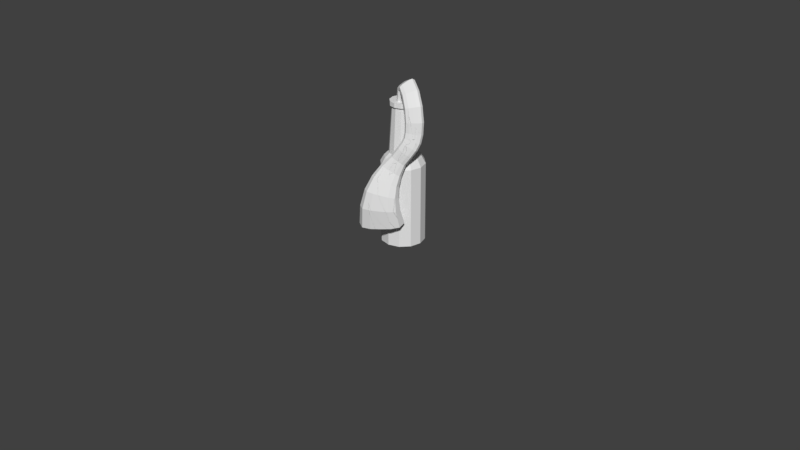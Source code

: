 # Source: Molotov.blend  (saved by Blender 2.82.7; exported with 4.5.12 LTS)
import bpy
from mathutils import Matrix  # noqa: F401  (used for matrix-valued properties, if any)

bpy.ops.wm.read_factory_settings(use_empty=True)
scene = bpy.context.scene
scene.name = 'Scene'

# ---- collections
col_build = bpy.data.collections.new('Build'); scene.collection.children.link(col_build)
col_export = bpy.data.collections.new('Export'); scene.collection.children.link(col_export)

# ---- materials (node trees are filled in below, after node groups)
mat_paper = bpy.data.materials.new('Paper')
mat_greenglass = bpy.data.materials.new('GreenGlass')

# ---- material node trees
mat_paper.use_nodes = True; mat_paper.node_tree.nodes.clear()
_N = mat_paper.node_tree.nodes; _L = mat_paper.node_tree.links
n0 = _N.new('ShaderNodeOutputMaterial'); n0.name = 'Material Output'; n0.location = (300, 300)
n1 = _N.new('ShaderNodeBsdfPrincipled'); n1.name = 'Principled BSDF'; n1.location = (10, 300)
n1.distribution = 'GGX'
n1.subsurface_method = 'BURLEY'
n1.inputs[3].default_value = 1.45
n1.inputs[27].default_value = (0.0, 0.0, 0.0, 1.0)
n1.inputs[28].default_value = 1.0
_L.new(n1.outputs[0], n0.inputs[0])
n0.is_active_output = True
mat_greenglass.use_nodes = True; mat_greenglass.node_tree.nodes.clear()
_N = mat_greenglass.node_tree.nodes; _L = mat_greenglass.node_tree.links
n0 = _N.new('ShaderNodeOutputMaterial'); n0.name = 'Material Output'; n0.location = (300, 300)
n1 = _N.new('ShaderNodeBsdfGlass'); n1.name = 'Glass BSDF'; n1.location = (10, 300)
n1.distribution = 'BECKMANN'
n1.inputs[0].default_value = (0.04817, 0.3588, 0.0234, 1.0)
n1.inputs[1].default_value = 0.5
n1.inputs[2].default_value = 1.45
_L.new(n1.outputs[0], n0.inputs[0])
n0.is_active_output = True

# ---- world
world_world = bpy.data.worlds.new('World'); scene.world = world_world
world_world.color = (0.05088, 0.05088, 0.05088)
world_world.use_sun_shadow = False
world_world.sun_shadow_jitter_overblur = 0.0
world_world.cycles.sampling_method = 'MANUAL'

# ---- meshes
me_bottle = bpy.data.meshes.new('Bottle')
me_bottle.from_pydata([(0.0, 0.125, 0.0125), (0.0, 0.125, 0.4718), (0.0625, 0.1083, 0.0125), (0.0625, 0.1083, 0.4718), (0.1083, 0.0625, 0.0125), (0.1083, 0.0625, 0.4718), (0.125, -5.464e-09, 0.0125), (0.125, -5.464e-09, 0.4718), (0.1083, -0.0625, 0.0125), (0.1083, -0.0625, 0.4718), (0.0625, -0.1083, 0.0125), (0.0625, -0.1083, 0.4718), (1.887e-08, -0.125, 0.0125), (1.887e-08, -0.125, 0.4718), (-0.0625, -0.1083, 0.0125), (-0.0625, -0.1083, 0.4718), (-0.1083, -0.0625, 0.0125), (-0.1083, -0.0625, 0.4718), (-0.125, -5.811e-08, 0.0125), (-0.125, -5.811e-08, 0.4718), (-0.1083, 0.0625, 0.0125), (-0.1083, 0.0625, 0.4718), (-0.0625, 0.1083, 0.0125), (-0.0625, 0.1083, 0.4718), (0.05193, 0.08994, 0.5093), (-8.493e-09, 0.1039, 0.5093), (0.08994, 0.05193, 0.5093), (0.1039, -7.48e-09, 0.5093), (0.08994, -0.05193, 0.5093), (0.05193, -0.08994, 0.5093), (7.189e-09, -0.1039, 0.5093), (-0.05193, -0.08994, 0.5093), (-0.08994, -0.05193, 0.5093), (-0.1039, -5.122e-08, 0.5093), (-0.08994, 0.05193, 0.5093), (-0.05193, 0.08994, 0.5093), (0.03913, 0.06777, 0.5343), (-1.132e-08, 0.07825, 0.5343), (0.06777, 0.03913, 0.5343), (0.07825, -1.038e-08, 0.5343), (0.06777, -0.03913, 0.5343), (0.03913, -0.06777, 0.5343), (4.922e-10, -0.07825, 0.5343), (-0.03913, -0.06777, 0.5343), (-0.06777, -0.03913, 0.5343), (-0.07825, -4.334e-08, 0.5343), (-0.06777, 0.03913, 0.5343), (-0.03913, 0.06777, 0.5343), (0.03082, 0.05338, 0.8042), (-1.275e-07, 0.06164, 0.8042), (0.05338, 0.03082, 0.8042), (0.06164, -1.213e-08, 0.8042), (0.05338, -0.03082, 0.8042), (0.03082, -0.05338, 0.8042), (-1.182e-07, -0.06164, 0.8042), (-0.03082, -0.05338, 0.8042), (-0.05338, -0.03082, 0.8042), (-0.06164, -3.809e-08, 0.8042), (-0.05338, 0.03082, 0.8042), (-0.03082, 0.05338, 0.8042), (0.0366, 0.06339, 0.8042), (-1.277e-07, 0.0732, 0.8042), (0.06339, 0.0366, 0.8042), (0.0732, -1.074e-08, 0.8042), (0.06339, -0.0366, 0.8042), (0.0366, -0.06339, 0.8042), (-1.166e-07, -0.0732, 0.8042), (-0.0366, -0.06339, 0.8042), (-0.06339, -0.0366, 0.8042), (-0.0732, -4.157e-08, 0.8042), (-0.06339, 0.0366, 0.8042), (-0.0366, 0.06339, 0.8042), (0.0366, 0.06339, 0.8292), (-1.335e-07, 0.0732, 0.8292), (0.06339, 0.0366, 0.8292), (0.0732, -1.074e-08, 0.8292), (0.06339, -0.0366, 0.8292), (0.0366, -0.06339, 0.8292), (-1.224e-07, -0.0732, 0.8292), (-0.0366, -0.06339, 0.8292), (-0.06339, -0.0366, 0.8292), (-0.0732, -4.157e-08, 0.8292), (-0.06339, 0.0366, 0.8292), (-0.0366, 0.06339, 0.8292), (-2.346e-10, 0.1081, -1.863e-09), (0.05407, 0.09365, -1.863e-09), (0.09365, 0.05407, -1.863e-09), (0.1081, -7.072e-09, -1.863e-09), (0.09365, -0.05407, -1.863e-09), (0.05407, -0.09365, -1.863e-09), (1.609e-08, -0.1081, -1.863e-09), (-0.05407, -0.09365, -1.863e-09), (-0.09365, -0.05407, -1.863e-09), (-0.1081, -5.262e-08, -1.863e-09), (-0.09365, 0.05407, -1.863e-09), (-0.05407, 0.09365, -1.863e-09), (0.0, 0.125, 0.2476), (0.0, 0.125, 0.3846), (0.0625, 0.1083, 0.3846), (0.0625, 0.1083, 0.2476), (0.1083, 0.0625, 0.3846), (0.1083, 0.0625, 0.2476), (0.125, -5.464e-09, 0.3846), (0.125, -5.464e-09, 0.2476), (0.1083, -0.0625, 0.3846), (0.1083, -0.0625, 0.2476), (0.0625, -0.1083, 0.3846), (0.0625, -0.1083, 0.2476), (1.887e-08, -0.125, 0.3846), (1.887e-08, -0.125, 0.2476), (-0.0625, -0.1083, 0.3846), (-0.0625, -0.1083, 0.2476), (-0.1083, -0.0625, 0.3846), (-0.1083, -0.0625, 0.2476), (-0.125, -5.811e-08, 0.3846), (-0.125, -5.811e-08, 0.2476), (-0.1083, 0.0625, 0.3846), (-0.1083, 0.0625, 0.2476), (-0.0625, 0.1083, 0.3846), (-0.0625, 0.1083, 0.2476)], [], [(97, 1, 3, 98), (98, 3, 5, 100), (100, 5, 7, 102), (102, 7, 9, 104), (104, 9, 11, 106), (106, 11, 13, 108), (108, 13, 15, 110), (110, 15, 17, 112), (112, 17, 19, 114), (114, 19, 21, 116), (19, 17, 32, 33), (116, 21, 23, 118), (118, 23, 1, 97), (6, 8, 88, 87), (24, 25, 37, 36), (17, 15, 31, 32), (15, 13, 30, 31), (13, 11, 29, 30), (11, 9, 28, 29), (9, 7, 27, 28), (1, 23, 35, 25), (3, 1, 25, 24), (7, 5, 26, 27), (23, 21, 34, 35), (5, 3, 24, 26), (21, 19, 33, 34), (47, 46, 58, 59), (32, 31, 43, 44), (29, 28, 40, 41), (25, 35, 47, 37), (26, 24, 36, 38), (33, 32, 44, 45), (30, 29, 41, 42), (27, 26, 38, 39), (34, 33, 45, 46), (31, 30, 42, 43), (28, 27, 39, 40), (35, 34, 46, 47), (52, 51, 63, 64), (36, 37, 49, 48), (44, 43, 55, 56), (41, 40, 52, 53), (37, 47, 59, 49), (38, 36, 48, 50), (45, 44, 56, 57), (42, 41, 53, 54), (39, 38, 50, 51), (46, 45, 57, 58), (43, 42, 54, 55), (40, 39, 51, 52), (65, 64, 76, 77), (59, 58, 70, 71), (48, 49, 61, 60), (56, 55, 67, 68), (53, 52, 64, 65), (49, 59, 71, 61), (50, 48, 60, 62), (57, 56, 68, 69), (54, 53, 65, 66), (51, 50, 62, 63), (58, 57, 69, 70), (55, 54, 66, 67), (72, 73, 83, 82, 81, 80, 79, 78, 77, 76, 75, 74), (61, 71, 83, 73), (62, 60, 72, 74), (69, 68, 80, 81), (66, 65, 77, 78), (63, 62, 74, 75), (70, 69, 81, 82), (67, 66, 78, 79), (64, 63, 75, 76), (71, 70, 82, 83), (60, 61, 73, 72), (68, 67, 79, 80), (84, 85, 86, 87, 88, 89, 90, 91, 92, 93, 94, 95), (22, 0, 84, 95), (0, 2, 85, 84), (4, 6, 87, 86), (20, 22, 95, 94), (2, 4, 86, 85), (18, 20, 94, 93), (16, 18, 93, 92), (14, 16, 92, 91), (12, 14, 91, 90), (10, 12, 90, 89), (8, 10, 89, 88), (22, 119, 96, 0), (119, 118, 97, 96), (20, 117, 119, 22), (117, 116, 118, 119), (18, 115, 117, 20), (115, 114, 116, 117), (16, 113, 115, 18), (113, 112, 114, 115), (14, 111, 113, 16), (111, 110, 112, 113), (12, 109, 111, 14), (109, 108, 110, 111), (10, 107, 109, 12), (107, 106, 108, 109), (8, 105, 107, 10), (105, 104, 106, 107), (6, 103, 105, 8), (103, 102, 104, 105), (4, 101, 103, 6), (101, 100, 102, 103), (2, 99, 101, 4), (99, 98, 100, 101), (0, 96, 99, 2), (96, 97, 98, 99)])
_uv = me_bottle.uv_layers.new(name='UVMap')
_uv.uv.foreach_set('vector', [1.0, 0.8333, 1.0, 1.0, 0.9167, 1.0, 0.9167, 0.8333, 0.9167, 0.8333, 0.9167, 1.0, 0.8333, 1.0, 0.8333, 0.8333, 0.8333, 0.8333, 0.8333, 1.0, 0.75, 1.0, 0.75, 0.8333, 0.75, 0.8333, 0.75, 1.0, 0.6667, 1.0, 0.6667, 0.8333, 0.6667, 0.8333, 0.6667, 1.0, 0.5833, 1.0, 0.5833, 0.8333, 0.5833, 0.8333, 0.5833, 1.0, 0.5, 1.0, 0.5, 0.8333, 0.5, 0.8333, 0.5, 1.0, 0.4167, 1.0, 0.4167, 0.8333, 0.4167, 0.8333, 0.4167, 1.0, 0.3333, 1.0, 0.3333, 0.8333, 0.3333, 0.8333, 0.3333, 1.0, 0.25, 1.0, 0.25, 0.8333, 0.25, 0.8333, 0.25, 1.0, 0.1667, 1.0, 0.1667, 0.8333, 0.25, 1.0, 0.3333, 1.0, 0.3333, 1.0, 0.25, 1.0, 0.1667, 0.8333, 0.1667, 1.0, 0.08333, 1.0, 0.08333, 0.8333, 0.08333, 0.8333, 0.08333, 1.0, 7.451e-08, 1.0, 7.451e-08, 0.8333, 0.75, 0.5, 0.6667, 0.5, 0.6667, 0.5, 0.75, 0.5, 0.9167, 1.0, 1.0, 1.0, 1.0, 1.0, 0.9167, 1.0, 0.3333, 1.0, 0.4167, 1.0, 0.4167, 1.0, 0.3333, 1.0, 0.4167, 1.0, 0.5, 1.0, 0.5, 1.0, 0.4167, 1.0, 0.5, 1.0, 0.5833, 1.0, 0.5833, 1.0, 0.5, 1.0, 0.5833, 1.0, 0.6667, 1.0, 0.6667, 1.0, 0.5833, 1.0, 0.6667, 1.0, 0.75, 1.0, 0.75, 1.0, 0.6667, 1.0, 7.451e-08, 1.0, 0.08333, 1.0, 0.08333, 1.0, 7.451e-08, 1.0, 0.9167, 1.0, 1.0, 1.0, 1.0, 1.0, 0.9167, 1.0, 0.75, 1.0, 0.8333, 1.0, 0.8333, 1.0, 0.75, 1.0, 0.08333, 1.0, 0.1667, 1.0, 0.1667, 1.0, 0.08333, 1.0, 0.8333, 1.0, 0.9167, 1.0, 0.9167, 1.0, 0.8333, 1.0, 0.1667, 1.0, 0.25, 1.0, 0.25, 1.0, 0.1667, 1.0, 0.08333, 1.0, 0.1667, 1.0, 0.1667, 1.0, 0.08333, 1.0, 0.3333, 1.0, 0.4167, 1.0, 0.4167, 1.0, 0.3333, 1.0, 0.5833, 1.0, 0.6667, 1.0, 0.6667, 1.0, 0.5833, 1.0, 7.451e-08, 1.0, 0.08333, 1.0, 0.08333, 1.0, 7.451e-08, 1.0, 0.8333, 1.0, 0.9167, 1.0, 0.9167, 1.0, 0.8333, 1.0, 0.25, 1.0, 0.3333, 1.0, 0.3333, 1.0, 0.25, 1.0, 0.5, 1.0, 0.5833, 1.0, 0.5833, 1.0, 0.5, 1.0, 0.75, 1.0, 0.8333, 1.0, 0.8333, 1.0, 0.75, 1.0, 0.1667, 1.0, 0.25, 1.0, 0.25, 1.0, 0.1667, 1.0, 0.4167, 1.0, 0.5, 1.0, 0.5, 1.0, 0.4167, 1.0, 0.6667, 1.0, 0.75, 1.0, 0.75, 1.0, 0.6667, 1.0, 0.08333, 1.0, 0.1667, 1.0, 0.1667, 1.0, 0.08333, 1.0, 0.6667, 1.0, 0.75, 1.0, 0.75, 1.0, 0.6667, 1.0, 0.9167, 1.0, 1.0, 1.0, 1.0, 1.0, 0.9167, 1.0, 0.3333, 1.0, 0.4167, 1.0, 0.4167, 1.0, 0.3333, 1.0, 0.5833, 1.0, 0.6667, 1.0, 0.6667, 1.0, 0.5833, 1.0, 7.451e-08, 1.0, 0.08333, 1.0, 0.08333, 1.0, 7.451e-08, 1.0, 0.8333, 1.0, 0.9167, 1.0, 0.9167, 1.0, 0.8333, 1.0, 0.25, 1.0, 0.3333, 1.0, 0.3333, 1.0, 0.25, 1.0, 0.5, 1.0, 0.5833, 1.0, 0.5833, 1.0, 0.5, 1.0, 0.75, 1.0, 0.8333, 1.0, 0.8333, 1.0, 0.75, 1.0, 0.1667, 1.0, 0.25, 1.0, 0.25, 1.0, 0.1667, 1.0, 0.4167, 1.0, 0.5, 1.0, 0.5, 1.0, 0.4167, 1.0, 0.6667, 1.0, 0.75, 1.0, 0.75, 1.0, 0.6667, 1.0, 0.5833, 1.0, 0.6667, 1.0, 0.6667, 1.0, 0.5833, 1.0, 0.08333, 1.0, 0.1667, 1.0, 0.1667, 1.0, 0.08333, 1.0, 0.9167, 1.0, 1.0, 1.0, 1.0, 1.0, 0.9167, 1.0, 0.3333, 1.0, 0.4167, 1.0, 0.4167, 1.0, 0.3333, 1.0, 0.5833, 1.0, 0.6667, 1.0, 0.6667, 1.0, 0.5833, 1.0, 7.451e-08, 1.0, 0.08333, 1.0, 0.08333, 1.0, 7.451e-08, 1.0, 0.8333, 1.0, 0.9167, 1.0, 0.9167, 1.0, 0.8333, 1.0, 0.25, 1.0, 0.3333, 1.0, 0.3333, 1.0, 0.25, 1.0, 0.5, 1.0, 0.5833, 1.0, 0.5833, 1.0, 0.5, 1.0, 0.75, 1.0, 0.8333, 1.0, 0.8333, 1.0, 0.75, 1.0, 0.1667, 1.0, 0.25, 1.0, 0.25, 1.0, 0.1667, 1.0, 0.4167, 1.0, 0.5, 1.0, 0.5, 1.0, 0.4167, 1.0, 0.37, 0.4578, 0.25, 0.49, 0.13, 0.4578, 0.04215, 0.37, 0.01, 0.25, 0.04215, 0.13, 0.13, 0.04215, 0.25, 0.01, 0.37, 0.04215, 0.4578, 0.13, 0.49, 0.25, 0.4578, 0.37, 7.451e-08, 1.0, 0.08333, 1.0, 0.08333, 1.0, 7.451e-08, 1.0, 0.8333, 1.0, 0.9167, 1.0, 0.9167, 1.0, 0.8333, 1.0, 0.25, 1.0, 0.3333, 1.0, 0.3333, 1.0, 0.25, 1.0, 0.5, 1.0, 0.5833, 1.0, 0.5833, 1.0, 0.5, 1.0, 0.75, 1.0, 0.8333, 1.0, 0.8333, 1.0, 0.75, 1.0, 0.1667, 1.0, 0.25, 1.0, 0.25, 1.0, 0.1667, 1.0, 0.4167, 1.0, 0.5, 1.0, 0.5, 1.0, 0.4167, 1.0, 0.6667, 1.0, 0.75, 1.0, 0.75, 1.0, 0.6667, 1.0, 0.08333, 1.0, 0.1667, 1.0, 0.1667, 1.0, 0.08333, 1.0, 0.9167, 1.0, 1.0, 1.0, 1.0, 1.0, 0.9167, 1.0, 0.3333, 1.0, 0.4167, 1.0, 0.4167, 1.0, 0.3333, 1.0, 0.75, 0.49, 0.87, 0.4578, 0.9578, 0.37, 0.99, 0.25, 0.9578, 0.13, 0.87, 0.04215, 0.75, 0.01, 0.63, 0.04215, 0.5422, 0.13, 0.51, 0.25, 0.5422, 0.37, 0.63, 0.4578, 0.08333, 0.5, 7.451e-08, 0.5, 7.451e-08, 0.5, 0.08333, 0.5, 1.0, 0.5, 0.9167, 0.5, 0.9167, 0.5, 1.0, 0.5, 0.8333, 0.5, 0.75, 0.5, 0.75, 0.5, 0.8333, 0.5, 0.1667, 0.5, 0.08333, 0.5, 0.08333, 0.5, 0.1667, 0.5, 0.9167, 0.5, 0.8333, 0.5, 0.8333, 0.5, 0.9167, 0.5, 0.25, 0.5, 0.1667, 0.5, 0.1667, 0.5, 0.25, 0.5, 0.3333, 0.5, 0.25, 0.5, 0.25, 0.5, 0.3333, 0.5, 0.4167, 0.5, 0.3333, 0.5, 0.3333, 0.5, 0.4167, 0.5, 0.5, 0.5, 0.4167, 0.5, 0.4167, 0.5, 0.5, 0.5, 0.5833, 0.5, 0.5, 0.5, 0.5, 0.5, 0.5833, 0.5, 0.6667, 0.5, 0.5833, 0.5, 0.5833, 0.5, 0.6667, 0.5, 0.08333, 0.5, 0.08333, 0.6667, 7.451e-08, 0.6667, 7.451e-08, 0.5, 0.08333, 0.6667, 0.08333, 0.8333, 7.451e-08, 0.8333, 7.451e-08, 0.6667, 0.1667, 0.5, 0.1667, 0.6667, 0.08333, 0.6667, 0.08333, 0.5, 0.1667, 0.6667, 0.1667, 0.8333, 0.08333, 0.8333, 0.08333, 0.6667, 0.25, 0.5, 0.25, 0.6667, 0.1667, 0.6667, 0.1667, 0.5, 0.25, 0.6667, 0.25, 0.8333, 0.1667, 0.8333, 0.1667, 0.6667, 0.3333, 0.5, 0.3333, 0.6667, 0.25, 0.6667, 0.25, 0.5, 0.3333, 0.6667, 0.3333, 0.8333, 0.25, 0.8333, 0.25, 0.6667, 0.4167, 0.5, 0.4167, 0.6667, 0.3333, 0.6667, 0.3333, 0.5, 0.4167, 0.6667, 0.4167, 0.8333, 0.3333, 0.8333, 0.3333, 0.6667, 0.5, 0.5, 0.5, 0.6667, 0.4167, 0.6667, 0.4167, 0.5, 0.5, 0.6667, 0.5, 0.8333, 0.4167, 0.8333, 0.4167, 0.6667, 0.5833, 0.5, 0.5833, 0.6667, 0.5, 0.6667, 0.5, 0.5, 0.5833, 0.6667, 0.5833, 0.8333, 0.5, 0.8333, 0.5, 0.6667, 0.6667, 0.5, 0.6667, 0.6667, 0.5833, 0.6667, 0.5833, 0.5, 0.6667, 0.6667, 0.6667, 0.8333, 0.5833, 0.8333, 0.5833, 0.6667, 0.75, 0.5, 0.75, 0.6667, 0.6667, 0.6667, 0.6667, 0.5, 0.75, 0.6667, 0.75, 0.8333, 0.6667, 0.8333, 0.6667, 0.6667, 0.8333, 0.5, 0.8333, 0.6667, 0.75, 0.6667, 0.75, 0.5, 0.8333, 0.6667, 0.8333, 0.8333, 0.75, 0.8333, 0.75, 0.6667, 0.9167, 0.5, 0.9167, 0.6667, 0.8333, 0.6667, 0.8333, 0.5, 0.9167, 0.6667, 0.9167, 0.8333, 0.8333, 0.8333, 0.8333, 0.6667, 1.0, 0.5, 1.0, 0.6667, 0.9167, 0.6667, 0.9167, 0.5, 1.0, 0.6667, 1.0, 0.8333, 0.9167, 0.8333, 0.9167, 0.6667])
me_bottle.use_remesh_fix_poles = True
me_bottle.use_remesh_preserve_attributes = False
me_bottle.use_mirror_vertex_groups = False
me_bottle.update()
me_rag = bpy.data.meshes.new('Rag')
me_rag.from_pydata([(0.02123, -0.2168, 0.1512), (-0.02813, -0.2423, 0.1465), (-0.07649, -0.2552, 0.1458), (-0.1121, -0.2353, 0.155), (-0.1114, -0.1956, 0.1681), (-0.07496, -0.1623, 0.1764), (-0.02683, -0.1346, 0.1819), (0.02253, -0.1091, 0.1867), (0.07088, -0.09611, 0.1873), (0.1065, -0.1161, 0.1781), (0.1058, -0.1558, 0.1651), (0.06936, -0.1891, 0.1568), (-0.01824, -1.631e-09, 0.825), (-0.01777, -0.02035, 0.825), (-0.01325, -0.03804, 0.825), (4.077e-09, -0.0456, 0.825), (0.01325, -0.03804, 0.825), (0.01777, -0.02035, 0.825), (0.01824, 1.631e-09, 0.825), (0.01777, 0.02035, 0.825), (0.01325, 0.03804, 0.825), (-4.077e-09, 0.0456, 0.825), (-0.01325, 0.03804, 0.825), (-0.01777, 0.02035, 0.825), (-0.01824, -1.631e-09, 0.825), (-0.01777, -0.02035, 0.825), (-0.01325, -0.03804, 0.825), (4.077e-09, -0.0456, 0.825), (0.01325, -0.03804, 0.825), (0.01777, -0.02035, 0.825), (0.01824, 1.631e-09, 0.825), (0.01777, 0.02035, 0.825), (0.01325, 0.03804, 0.825), (-4.077e-09, 0.0456, 0.825), (-0.01325, 0.03804, 0.825), (-0.01777, 0.02035, 0.825), (-0.000644, -0.01007, 0.922), (-0.002161, -0.02968, 0.9155), (2.063e-05, -0.04635, 0.9075), (0.01059, -0.0524, 0.8978), (0.02258, -0.04385, 0.8928), (0.02809, -0.02633, 0.8958), (0.0304, -0.006631, 0.9019), (0.03192, 0.01298, 0.9084), (0.02974, 0.02965, 0.9164), (0.01917, 0.03571, 0.9261), (0.007184, 0.02715, 0.931), (0.00167, 0.009633, 0.9281), (0.04693, -0.03695, 0.9467), (0.03732, -0.0524, 0.936), (0.02974, -0.06387, 0.923), (0.02863, -0.06338, 0.9072), (0.03473, -0.05124, 0.8991), (0.04401, -0.03546, 0.9039), (0.0538, -0.01956, 0.9138), (0.0634, -0.004113, 0.9245), (0.07099, 0.007364, 0.9376), (0.0721, 0.006873, 0.9534), (0.066, -0.005267, 0.9615), (0.05671, -0.02105, 0.9566), (0.09847, -0.06606, 0.9106), (0.08266, -0.07841, 0.9029), (0.06761, -0.08598, 0.8935), (0.05761, -0.08051, 0.8821), (0.05926, -0.06558, 0.8762), (0.07145, -0.05105, 0.8797), (0.08696, -0.03798, 0.8869), (0.1028, -0.02563, 0.8946), (0.1178, -0.01805, 0.904), (0.1278, -0.02353, 0.9154), (0.1262, -0.03845, 0.9213), (0.114, -0.05299, 0.9178), (0.1372, -0.08801, 0.8427), (0.1191, -0.09941, 0.8384), (0.1012, -0.1057, 0.8331), (0.08799, -0.09841, 0.8267), (0.08809, -0.08233, 0.8234), (0.1014, -0.06807, 0.8254), (0.1191, -0.05584, 0.8294), (0.1373, -0.04444, 0.8338), (0.1552, -0.03815, 0.839), (0.1684, -0.04544, 0.8454), (0.1683, -0.06151, 0.8487), (0.1549, -0.07578, 0.8467), (0.1533, -0.09726, 0.7633), (0.134, -0.1084, 0.7624), (0.1149, -0.1142, 0.7611), (0.1005, -0.1061, 0.7591), (0.1001, -0.08951, 0.7578), (0.1141, -0.07526, 0.7579), (0.1329, -0.06328, 0.7587), (0.1521, -0.05217, 0.7596), (0.1712, -0.04634, 0.7609), (0.1857, -0.0544, 0.7629), (0.1861, -0.07103, 0.7643), (0.172, -0.08528, 0.7641), (0.1526, -0.1002, 0.702), (0.1335, -0.1109, 0.7043), (0.1145, -0.1163, 0.706), (0.1002, -0.1082, 0.7058), (0.09983, -0.09177, 0.7037), (0.1137, -0.07793, 0.7013), (0.1324, -0.06639, 0.6989), (0.1515, -0.05573, 0.6966), (0.1705, -0.05026, 0.6949), (0.1848, -0.05841, 0.6951), (0.1852, -0.07481, 0.6972), (0.1713, -0.08865, 0.6996), (0.1488, -0.1078, 0.6631), (0.1304, -0.1175, 0.6696), (0.1121, -0.1222, 0.6748), (0.09798, -0.114, 0.6754), (0.09736, -0.0982, 0.6712), (0.1106, -0.08527, 0.6648), (0.1285, -0.07471, 0.6582), (0.1469, -0.06499, 0.6516), (0.1652, -0.06027, 0.6465), (0.1793, -0.06851, 0.6459), (0.18, -0.0843, 0.6501), (0.1667, -0.09722, 0.6565), (0.1382, -0.1191, 0.6312), (0.1213, -0.1274, 0.6418), (0.1044, -0.1309, 0.6506), (0.09108, -0.1221, 0.6533), (0.09015, -0.1068, 0.6481), (0.1022, -0.09505, 0.6384), (0.1186, -0.08589, 0.6278), (0.1355, -0.07759, 0.6172), (0.1524, -0.07412, 0.6084), (0.1657, -0.08294, 0.6056), (0.1666, -0.09825, 0.6108), (0.1546, -0.11, 0.6205), (0.1173, -0.1324, 0.5948), (0.1014, -0.1401, 0.6069), (0.08566, -0.1429, 0.6174), (0.07346, -0.1335, 0.6219), (0.07288, -0.1182, 0.6175), (0.0843, -0.1069, 0.6069), (0.0997, -0.09839, 0.5948), (0.1156, -0.09073, 0.5827), (0.1313, -0.08791, 0.5722), (0.1435, -0.09726, 0.5677), (0.1441, -0.1126, 0.5722), (0.1327, -0.1239, 0.5827), (0.0844, -0.1452, 0.5443), (0.0685, -0.1529, 0.5559), (0.05274, -0.1558, 0.5661), (0.04069, -0.1465, 0.5706), (0.04029, -0.1312, 0.5664), (0.05179, -0.12, 0.5564), (0.06725, -0.1114, 0.5448), (0.08314, -0.1037, 0.5331), (0.0989, -0.1009, 0.5229), (0.111, -0.1101, 0.5184), (0.1114, -0.1254, 0.5226), (0.09985, -0.1367, 0.5327), (0.05614, -0.1689, 0.4868), (0.03404, -0.1798, 0.5003), (0.01193, -0.1843, 0.5115), (-0.005433, -0.1729, 0.5148), (-0.006616, -0.153, 0.508), (0.009157, -0.1378, 0.4956), (0.0306, -0.1258, 0.482), (0.0527, -0.115, 0.4685), (0.0748, -0.1104, 0.4573), (0.09217, -0.1219, 0.454), (0.09335, -0.1418, 0.4608), (0.07758, -0.157, 0.4731), (0.04011, -0.1987, 0.4287), (0.01109, -0.2138, 0.4411), (-0.01791, -0.221, 0.4508), (-0.04063, -0.2079, 0.4517), (-0.04209, -0.1831, 0.4433), (-0.02135, -0.1629, 0.4311), (0.006822, -0.1465, 0.4184), (0.03584, -0.1314, 0.4059), (0.06484, -0.1242, 0.3962), (0.08756, -0.1373, 0.3953), (0.08902, -0.1621, 0.4037), (0.06828, -0.1823, 0.416), (0.0313, -0.2251, 0.3581), (-0.004736, -0.2449, 0.3661), (-0.04045, -0.255, 0.3724), (-0.06773, -0.2394, 0.3731), (-0.06859, -0.2084, 0.3679), (-0.04249, -0.1825, 0.36), (-0.007445, -0.161, 0.3518), (0.02859, -0.1411, 0.3438), (0.0643, -0.1311, 0.3375), (0.09158, -0.1466, 0.3367), (0.09245, -0.1776, 0.342), (0.06634, -0.2036, 0.3498), (0.02629, -0.2354, 0.2671), (-0.01649, -0.259, 0.2687), (-0.05861, -0.2709, 0.2711), (-0.09009, -0.2526, 0.275), (-0.09018, -0.2161, 0.2778), (-0.05883, -0.1854, 0.2776), (-0.01716, -0.16, 0.2762), (0.02563, -0.1364, 0.2746), (0.06774, -0.1245, 0.2722), (0.09922, -0.1428, 0.2683), (0.09931, -0.1793, 0.2655), (0.06797, -0.21, 0.2657), (0.02123, -0.2168, 0.1512), (-0.02813, -0.2423, 0.1465), (-0.07649, -0.2552, 0.1458), (-0.1121, -0.2353, 0.155), (-0.1114, -0.1956, 0.1681), (-0.07496, -0.1623, 0.1764), (-0.02683, -0.1346, 0.1819), (0.02253, -0.1091, 0.1867), (0.07088, -0.09611, 0.1873), (0.1065, -0.1161, 0.1781), (0.1058, -0.1558, 0.1651), (0.06936, -0.1891, 0.1568)], [], [(3, 1, 2), (3, 0, 1), (3, 11, 0), (4, 11, 3), (4, 10, 11), (4, 9, 10), (5, 9, 4), (6, 9, 5), (6, 8, 9), (7, 8, 6), (15, 17, 16), (15, 18, 17), (14, 18, 15), (14, 19, 18), (13, 19, 14), (13, 20, 19), (12, 20, 13), (12, 21, 20), (23, 21, 12), (23, 22, 21), (24, 36, 47, 35), (25, 37, 36, 24), (26, 38, 37, 25), (27, 39, 38, 26), (28, 40, 39, 27), (29, 41, 40, 28), (30, 42, 41, 29), (31, 43, 42, 30), (32, 44, 43, 31), (33, 45, 44, 32), (34, 46, 45, 33), (35, 47, 46, 34), (36, 48, 59, 47), (37, 49, 48, 36), (38, 50, 49, 37), (39, 51, 50, 38), (40, 52, 51, 39), (41, 53, 52, 40), (42, 54, 53, 41), (43, 55, 54, 42), (44, 56, 55, 43), (45, 57, 56, 44), (46, 58, 57, 45), (47, 59, 58, 46), (48, 60, 71, 59), (49, 61, 60, 48), (50, 62, 61, 49), (51, 63, 62, 50), (52, 64, 63, 51), (53, 65, 64, 52), (54, 66, 65, 53), (55, 67, 66, 54), (56, 68, 67, 55), (57, 69, 68, 56), (58, 70, 69, 57), (59, 71, 70, 58), (60, 72, 83, 71), (61, 73, 72, 60), (62, 74, 73, 61), (63, 75, 74, 62), (64, 76, 75, 63), (65, 77, 76, 64), (66, 78, 77, 65), (67, 79, 78, 66), (68, 80, 79, 67), (69, 81, 80, 68), (70, 82, 81, 69), (71, 83, 82, 70), (72, 84, 95, 83), (73, 85, 84, 72), (74, 86, 85, 73), (75, 87, 86, 74), (76, 88, 87, 75), (77, 89, 88, 76), (78, 90, 89, 77), (79, 91, 90, 78), (80, 92, 91, 79), (81, 93, 92, 80), (82, 94, 93, 81), (83, 95, 94, 82), (84, 96, 107, 95), (85, 97, 96, 84), (86, 98, 97, 85), (87, 99, 98, 86), (88, 100, 99, 87), (89, 101, 100, 88), (90, 102, 101, 89), (91, 103, 102, 90), (92, 104, 103, 91), (93, 105, 104, 92), (94, 106, 105, 93), (95, 107, 106, 94), (96, 108, 119, 107), (97, 109, 108, 96), (98, 110, 109, 97), (99, 111, 110, 98), (100, 112, 111, 99), (101, 113, 112, 100), (102, 114, 113, 101), (103, 115, 114, 102), (104, 116, 115, 103), (105, 117, 116, 104), (106, 118, 117, 105), (107, 119, 118, 106), (108, 120, 131, 119), (109, 121, 120, 108), (110, 122, 121, 109), (111, 123, 122, 110), (112, 124, 123, 111), (113, 125, 124, 112), (114, 126, 125, 113), (115, 127, 126, 114), (116, 128, 127, 115), (117, 129, 128, 116), (118, 130, 129, 117), (119, 131, 130, 118), (120, 132, 143, 131), (121, 133, 132, 120), (122, 134, 133, 121), (123, 135, 134, 122), (124, 136, 135, 123), (125, 137, 136, 124), (126, 138, 137, 125), (127, 139, 138, 126), (128, 140, 139, 127), (129, 141, 140, 128), (130, 142, 141, 129), (131, 143, 142, 130), (132, 144, 155, 143), (133, 145, 144, 132), (134, 146, 145, 133), (135, 147, 146, 134), (136, 148, 147, 135), (137, 149, 148, 136), (138, 150, 149, 137), (139, 151, 150, 138), (140, 152, 151, 139), (141, 153, 152, 140), (142, 154, 153, 141), (143, 155, 154, 142), (144, 156, 167, 155), (145, 157, 156, 144), (146, 158, 157, 145), (147, 159, 158, 146), (148, 160, 159, 147), (149, 161, 160, 148), (150, 162, 161, 149), (151, 163, 162, 150), (152, 164, 163, 151), (153, 165, 164, 152), (154, 166, 165, 153), (155, 167, 166, 154), (156, 168, 179, 167), (157, 169, 168, 156), (158, 170, 169, 157), (159, 171, 170, 158), (160, 172, 171, 159), (161, 173, 172, 160), (162, 174, 173, 161), (163, 175, 174, 162), (164, 176, 175, 163), (165, 177, 176, 164), (166, 178, 177, 165), (167, 179, 178, 166), (168, 180, 191, 179), (169, 181, 180, 168), (170, 182, 181, 169), (171, 183, 182, 170), (172, 184, 183, 171), (173, 185, 184, 172), (174, 186, 185, 173), (175, 187, 186, 174), (176, 188, 187, 175), (177, 189, 188, 176), (178, 190, 189, 177), (179, 191, 190, 178), (180, 192, 203, 191), (181, 193, 192, 180), (182, 194, 193, 181), (183, 195, 194, 182), (184, 196, 195, 183), (185, 197, 196, 184), (186, 198, 197, 185), (187, 199, 198, 186), (188, 200, 199, 187), (189, 201, 200, 188), (190, 202, 201, 189), (191, 203, 202, 190), (192, 204, 215, 203), (193, 205, 204, 192), (194, 206, 205, 193), (195, 207, 206, 194), (196, 208, 207, 195), (197, 209, 208, 196), (198, 210, 209, 197), (199, 211, 210, 198), (200, 212, 211, 199), (201, 213, 212, 200), (202, 214, 213, 201), (203, 215, 214, 202)])
_uv = me_rag.uv_layers.new(name='UVMap')
_uv.uv.foreach_set('vector', [0.2727, 0.0, 0.09091, 0.0, 0.1818, 0.0, 0.2727, 0.0, 0.0, 0.0, 0.09091, 0.0, 0.2727, 0.0, 1.0, 0.0, 0.0, 0.0, 0.3636, 0.0, 1.0, 0.0, 0.2727, 0.0, 0.3636, 0.0, 0.9091, 0.0, 1.0, 0.0, 0.3636, 0.0, 0.8182, 0.0, 0.9091, 0.0, 0.4545, 0.0, 0.8182, 0.0, 0.3636, 0.0, 0.5455, 0.0, 0.8182, 0.0, 0.4545, 0.0, 0.5455, 0.0, 0.7273, 0.0, 0.8182, 0.0, 0.6364, 0.0, 0.7273, 0.0, 0.5455, 0.0, 0.2727, 0.0, 0.4545, 0.0, 0.3636, 0.0, 0.2727, 0.0, 0.5455, 0.0, 0.4545, 0.0, 0.1818, 0.0, 0.5455, 0.0, 0.2727, 0.0, 0.1818, 0.0, 0.6364, 0.0, 0.5455, 0.0, 0.09091, 0.0, 0.6364, 0.0, 0.1818, 0.0, 0.09091, 0.0, 0.7273, 0.0, 0.6364, 0.0, 0.0, 0.0, 0.7273, 0.0, 0.09091, 0.0, 0.0, 0.0, 0.8182, 0.0, 0.7273, 0.0, 1.0, 0.0, 0.8182, 0.0, 0.0, 0.0, 1.0, 0.0, 0.9091, 0.0, 0.8182, 0.0, 0.0, 1.0, 0.06667, 1.0, 0.06667, 0.9167, 0.0, 0.9167, 0.0, 0.08333, 0.06667, 0.08333, 0.06667, 0.0, 0.0, 0.0, 0.0, 0.1667, 0.06667, 0.1667, 0.06667, 0.08333, 0.0, 0.08333, 0.0, 0.25, 0.06667, 0.25, 0.06667, 0.1667, 0.0, 0.1667, 0.0, 0.3333, 0.06667, 0.3333, 0.06667, 0.25, 0.0, 0.25, 0.0, 0.4167, 0.06667, 0.4167, 0.06667, 0.3333, 0.0, 0.3333, 0.0, 0.5, 0.06667, 0.5, 0.06667, 0.4167, 0.0, 0.4167, 0.0, 0.5833, 0.06667, 0.5833, 0.06667, 0.5, 0.0, 0.5, 0.0, 0.6667, 0.06667, 0.6667, 0.06667, 0.5833, 0.0, 0.5833, 0.0, 0.75, 0.06667, 0.75, 0.06667, 0.6667, 0.0, 0.6667, 0.0, 0.8333, 0.06667, 0.8333, 0.06667, 0.75, 0.0, 0.75, 0.0, 0.9167, 0.06667, 0.9167, 0.06667, 0.8333, 0.0, 0.8333, 0.06667, 1.0, 0.1333, 1.0, 0.1333, 0.9167, 0.06667, 0.9167, 0.06667, 0.08333, 0.1333, 0.08333, 0.1333, 0.0, 0.06667, 0.0, 0.06667, 0.1667, 0.1333, 0.1667, 0.1333, 0.08333, 0.06667, 0.08333, 0.06667, 0.25, 0.1333, 0.25, 0.1333, 0.1667, 0.06667, 0.1667, 0.06667, 0.3333, 0.1333, 0.3333, 0.1333, 0.25, 0.06667, 0.25, 0.06667, 0.4167, 0.1333, 0.4167, 0.1333, 0.3333, 0.06667, 0.3333, 0.06667, 0.5, 0.1333, 0.5, 0.1333, 0.4167, 0.06667, 0.4167, 0.06667, 0.5833, 0.1333, 0.5833, 0.1333, 0.5, 0.06667, 0.5, 0.06667, 0.6667, 0.1333, 0.6667, 0.1333, 0.5833, 0.06667, 0.5833, 0.06667, 0.75, 0.1333, 0.75, 0.1333, 0.6667, 0.06667, 0.6667, 0.06667, 0.8333, 0.1333, 0.8333, 0.1333, 0.75, 0.06667, 0.75, 0.06667, 0.9167, 0.1333, 0.9167, 0.1333, 0.8333, 0.06667, 0.8333, 0.1333, 1.0, 0.2, 1.0, 0.2, 0.9167, 0.1333, 0.9167, 0.1333, 0.08333, 0.2, 0.08333, 0.2, 0.0, 0.1333, 0.0, 0.1333, 0.1667, 0.2, 0.1667, 0.2, 0.08333, 0.1333, 0.08333, 0.1333, 0.25, 0.2, 0.25, 0.2, 0.1667, 0.1333, 0.1667, 0.1333, 0.3333, 0.2, 0.3333, 0.2, 0.25, 0.1333, 0.25, 0.1333, 0.4167, 0.2, 0.4167, 0.2, 0.3333, 0.1333, 0.3333, 0.1333, 0.5, 0.2, 0.5, 0.2, 0.4167, 0.1333, 0.4167, 0.1333, 0.5833, 0.2, 0.5833, 0.2, 0.5, 0.1333, 0.5, 0.1333, 0.6667, 0.2, 0.6667, 0.2, 0.5833, 0.1333, 0.5833, 0.1333, 0.75, 0.2, 0.75, 0.2, 0.6667, 0.1333, 0.6667, 0.1333, 0.8333, 0.2, 0.8333, 0.2, 0.75, 0.1333, 0.75, 0.1333, 0.9167, 0.2, 0.9167, 0.2, 0.8333, 0.1333, 0.8333, 0.2, 1.0, 0.2667, 1.0, 0.2667, 0.9167, 0.2, 0.9167, 0.2, 0.08333, 0.2667, 0.08333, 0.2667, 0.0, 0.2, 0.0, 0.2, 0.1667, 0.2667, 0.1667, 0.2667, 0.08333, 0.2, 0.08333, 0.2, 0.25, 0.2667, 0.25, 0.2667, 0.1667, 0.2, 0.1667, 0.2, 0.3333, 0.2667, 0.3333, 0.2667, 0.25, 0.2, 0.25, 0.2, 0.4167, 0.2667, 0.4167, 0.2667, 0.3333, 0.2, 0.3333, 0.2, 0.5, 0.2667, 0.5, 0.2667, 0.4167, 0.2, 0.4167, 0.2, 0.5833, 0.2667, 0.5833, 0.2667, 0.5, 0.2, 0.5, 0.2, 0.6667, 0.2667, 0.6667, 0.2667, 0.5833, 0.2, 0.5833, 0.2, 0.75, 0.2667, 0.75, 0.2667, 0.6667, 0.2, 0.6667, 0.2, 0.8333, 0.2667, 0.8333, 0.2667, 0.75, 0.2, 0.75, 0.2, 0.9167, 0.2667, 0.9167, 0.2667, 0.8333, 0.2, 0.8333, 0.2667, 1.0, 0.3333, 1.0, 0.3333, 0.9167, 0.2667, 0.9167, 0.2667, 0.08333, 0.3333, 0.08333, 0.3333, 0.0, 0.2667, 0.0, 0.2667, 0.1667, 0.3333, 0.1667, 0.3333, 0.08333, 0.2667, 0.08333, 0.2667, 0.25, 0.3333, 0.25, 0.3333, 0.1667, 0.2667, 0.1667, 0.2667, 0.3333, 0.3333, 0.3333, 0.3333, 0.25, 0.2667, 0.25, 0.2667, 0.4167, 0.3333, 0.4167, 0.3333, 0.3333, 0.2667, 0.3333, 0.2667, 0.5, 0.3333, 0.5, 0.3333, 0.4167, 0.2667, 0.4167, 0.2667, 0.5833, 0.3333, 0.5833, 0.3333, 0.5, 0.2667, 0.5, 0.2667, 0.6667, 0.3333, 0.6667, 0.3333, 0.5833, 0.2667, 0.5833, 0.2667, 0.75, 0.3333, 0.75, 0.3333, 0.6667, 0.2667, 0.6667, 0.2667, 0.8333, 0.3333, 0.8333, 0.3333, 0.75, 0.2667, 0.75, 0.2667, 0.9167, 0.3333, 0.9167, 0.3333, 0.8333, 0.2667, 0.8333, 0.3333, 1.0, 0.4, 1.0, 0.4, 0.9167, 0.3333, 0.9167, 0.3333, 0.08333, 0.4, 0.08333, 0.4, 0.0, 0.3333, 0.0, 0.3333, 0.1667, 0.4, 0.1667, 0.4, 0.08333, 0.3333, 0.08333, 0.3333, 0.25, 0.4, 0.25, 0.4, 0.1667, 0.3333, 0.1667, 0.3333, 0.3333, 0.4, 0.3333, 0.4, 0.25, 0.3333, 0.25, 0.3333, 0.4167, 0.4, 0.4167, 0.4, 0.3333, 0.3333, 0.3333, 0.3333, 0.5, 0.4, 0.5, 0.4, 0.4167, 0.3333, 0.4167, 0.3333, 0.5833, 0.4, 0.5833, 0.4, 0.5, 0.3333, 0.5, 0.3333, 0.6667, 0.4, 0.6667, 0.4, 0.5833, 0.3333, 0.5833, 0.3333, 0.75, 0.4, 0.75, 0.4, 0.6667, 0.3333, 0.6667, 0.3333, 0.8333, 0.4, 0.8333, 0.4, 0.75, 0.3333, 0.75, 0.3333, 0.9167, 0.4, 0.9167, 0.4, 0.8333, 0.3333, 0.8333, 0.4, 1.0, 0.4667, 1.0, 0.4667, 0.9167, 0.4, 0.9167, 0.4, 0.08333, 0.4667, 0.08333, 0.4667, 0.0, 0.4, 0.0, 0.4, 0.1667, 0.4667, 0.1667, 0.4667, 0.08333, 0.4, 0.08333, 0.4, 0.25, 0.4667, 0.25, 0.4667, 0.1667, 0.4, 0.1667, 0.4, 0.3333, 0.4667, 0.3333, 0.4667, 0.25, 0.4, 0.25, 0.4, 0.4167, 0.4667, 0.4167, 0.4667, 0.3333, 0.4, 0.3333, 0.4, 0.5, 0.4667, 0.5, 0.4667, 0.4167, 0.4, 0.4167, 0.4, 0.5833, 0.4667, 0.5833, 0.4667, 0.5, 0.4, 0.5, 0.4, 0.6667, 0.4667, 0.6667, 0.4667, 0.5833, 0.4, 0.5833, 0.4, 0.75, 0.4667, 0.75, 0.4667, 0.6667, 0.4, 0.6667, 0.4, 0.8333, 0.4667, 0.8333, 0.4667, 0.75, 0.4, 0.75, 0.4, 0.9167, 0.4667, 0.9167, 0.4667, 0.8333, 0.4, 0.8333, 0.4667, 1.0, 0.5333, 1.0, 0.5333, 0.9167, 0.4667, 0.9167, 0.4667, 0.08333, 0.5333, 0.08333, 0.5333, 0.0, 0.4667, 0.0, 0.4667, 0.1667, 0.5333, 0.1667, 0.5333, 0.08333, 0.4667, 0.08333, 0.4667, 0.25, 0.5333, 0.25, 0.5333, 0.1667, 0.4667, 0.1667, 0.4667, 0.3333, 0.5333, 0.3333, 0.5333, 0.25, 0.4667, 0.25, 0.4667, 0.4167, 0.5333, 0.4167, 0.5333, 0.3333, 0.4667, 0.3333, 0.4667, 0.5, 0.5333, 0.5, 0.5333, 0.4167, 0.4667, 0.4167, 0.4667, 0.5833, 0.5333, 0.5833, 0.5333, 0.5, 0.4667, 0.5, 0.4667, 0.6667, 0.5333, 0.6667, 0.5333, 0.5833, 0.4667, 0.5833, 0.4667, 0.75, 0.5333, 0.75, 0.5333, 0.6667, 0.4667, 0.6667, 0.4667, 0.8333, 0.5333, 0.8333, 0.5333, 0.75, 0.4667, 0.75, 0.4667, 0.9167, 0.5333, 0.9167, 0.5333, 0.8333, 0.4667, 0.8333, 0.5333, 1.0, 0.6, 1.0, 0.6, 0.9167, 0.5333, 0.9167, 0.5333, 0.08333, 0.6, 0.08333, 0.6, 0.0, 0.5333, 0.0, 0.5333, 0.1667, 0.6, 0.1667, 0.6, 0.08333, 0.5333, 0.08333, 0.5333, 0.25, 0.6, 0.25, 0.6, 0.1667, 0.5333, 0.1667, 0.5333, 0.3333, 0.6, 0.3333, 0.6, 0.25, 0.5333, 0.25, 0.5333, 0.4167, 0.6, 0.4167, 0.6, 0.3333, 0.5333, 0.3333, 0.5333, 0.5, 0.6, 0.5, 0.6, 0.4167, 0.5333, 0.4167, 0.5333, 0.5833, 0.6, 0.5833, 0.6, 0.5, 0.5333, 0.5, 0.5333, 0.6667, 0.6, 0.6667, 0.6, 0.5833, 0.5333, 0.5833, 0.5333, 0.75, 0.6, 0.75, 0.6, 0.6667, 0.5333, 0.6667, 0.5333, 0.8333, 0.6, 0.8333, 0.6, 0.75, 0.5333, 0.75, 0.5333, 0.9167, 0.6, 0.9167, 0.6, 0.8333, 0.5333, 0.8333, 0.6, 1.0, 0.6667, 1.0, 0.6667, 0.9167, 0.6, 0.9167, 0.6, 0.08333, 0.6667, 0.08333, 0.6667, 0.0, 0.6, 0.0, 0.6, 0.1667, 0.6667, 0.1667, 0.6667, 0.08333, 0.6, 0.08333, 0.6, 0.25, 0.6667, 0.25, 0.6667, 0.1667, 0.6, 0.1667, 0.6, 0.3333, 0.6667, 0.3333, 0.6667, 0.25, 0.6, 0.25, 0.6, 0.4167, 0.6667, 0.4167, 0.6667, 0.3333, 0.6, 0.3333, 0.6, 0.5, 0.6667, 0.5, 0.6667, 0.4167, 0.6, 0.4167, 0.6, 0.5833, 0.6667, 0.5833, 0.6667, 0.5, 0.6, 0.5, 0.6, 0.6667, 0.6667, 0.6667, 0.6667, 0.5833, 0.6, 0.5833, 0.6, 0.75, 0.6667, 0.75, 0.6667, 0.6667, 0.6, 0.6667, 0.6, 0.8333, 0.6667, 0.8333, 0.6667, 0.75, 0.6, 0.75, 0.6, 0.9167, 0.6667, 0.9167, 0.6667, 0.8333, 0.6, 0.8333, 0.6667, 1.0, 0.7333, 1.0, 0.7333, 0.9167, 0.6667, 0.9167, 0.6667, 0.08333, 0.7333, 0.08333, 0.7333, 0.0, 0.6667, 0.0, 0.6667, 0.1667, 0.7333, 0.1667, 0.7333, 0.08333, 0.6667, 0.08333, 0.6667, 0.25, 0.7333, 0.25, 0.7333, 0.1667, 0.6667, 0.1667, 0.6667, 0.3333, 0.7333, 0.3333, 0.7333, 0.25, 0.6667, 0.25, 0.6667, 0.4167, 0.7333, 0.4167, 0.7333, 0.3333, 0.6667, 0.3333, 0.6667, 0.5, 0.7333, 0.5, 0.7333, 0.4167, 0.6667, 0.4167, 0.6667, 0.5833, 0.7333, 0.5833, 0.7333, 0.5, 0.6667, 0.5, 0.6667, 0.6667, 0.7333, 0.6667, 0.7333, 0.5833, 0.6667, 0.5833, 0.6667, 0.75, 0.7333, 0.75, 0.7333, 0.6667, 0.6667, 0.6667, 0.6667, 0.8333, 0.7333, 0.8333, 0.7333, 0.75, 0.6667, 0.75, 0.6667, 0.9167, 0.7333, 0.9167, 0.7333, 0.8333, 0.6667, 0.8333, 0.7333, 1.0, 0.8, 1.0, 0.8, 0.9167, 0.7333, 0.9167, 0.7333, 0.08333, 0.8, 0.08333, 0.8, 0.0, 0.7333, 0.0, 0.7333, 0.1667, 0.8, 0.1667, 0.8, 0.08333, 0.7333, 0.08333, 0.7333, 0.25, 0.8, 0.25, 0.8, 0.1667, 0.7333, 0.1667, 0.7333, 0.3333, 0.8, 0.3333, 0.8, 0.25, 0.7333, 0.25, 0.7333, 0.4167, 0.8, 0.4167, 0.8, 0.3333, 0.7333, 0.3333, 0.7333, 0.5, 0.8, 0.5, 0.8, 0.4167, 0.7333, 0.4167, 0.7333, 0.5833, 0.8, 0.5833, 0.8, 0.5, 0.7333, 0.5, 0.7333, 0.6667, 0.8, 0.6667, 0.8, 0.5833, 0.7333, 0.5833, 0.7333, 0.75, 0.8, 0.75, 0.8, 0.6667, 0.7333, 0.6667, 0.7333, 0.8333, 0.8, 0.8333, 0.8, 0.75, 0.7333, 0.75, 0.7333, 0.9167, 0.8, 0.9167, 0.8, 0.8333, 0.7333, 0.8333, 0.8, 1.0, 0.8667, 1.0, 0.8667, 0.9167, 0.8, 0.9167, 0.8, 0.08333, 0.8667, 0.08333, 0.8667, 0.0, 0.8, 0.0, 0.8, 0.1667, 0.8667, 0.1667, 0.8667, 0.08333, 0.8, 0.08333, 0.8, 0.25, 0.8667, 0.25, 0.8667, 0.1667, 0.8, 0.1667, 0.8, 0.3333, 0.8667, 0.3333, 0.8667, 0.25, 0.8, 0.25, 0.8, 0.4167, 0.8667, 0.4167, 0.8667, 0.3333, 0.8, 0.3333, 0.8, 0.5, 0.8667, 0.5, 0.8667, 0.4167, 0.8, 0.4167, 0.8, 0.5833, 0.8667, 0.5833, 0.8667, 0.5, 0.8, 0.5, 0.8, 0.6667, 0.8667, 0.6667, 0.8667, 0.5833, 0.8, 0.5833, 0.8, 0.75, 0.8667, 0.75, 0.8667, 0.6667, 0.8, 0.6667, 0.8, 0.8333, 0.8667, 0.8333, 0.8667, 0.75, 0.8, 0.75, 0.8, 0.9167, 0.8667, 0.9167, 0.8667, 0.8333, 0.8, 0.8333, 0.8667, 1.0, 0.9333, 1.0, 0.9333, 0.9167, 0.8667, 0.9167, 0.8667, 0.08333, 0.9333, 0.08333, 0.9333, 0.0, 0.8667, 0.0, 0.8667, 0.1667, 0.9333, 0.1667, 0.9333, 0.08333, 0.8667, 0.08333, 0.8667, 0.25, 0.9333, 0.25, 0.9333, 0.1667, 0.8667, 0.1667, 0.8667, 0.3333, 0.9333, 0.3333, 0.9333, 0.25, 0.8667, 0.25, 0.8667, 0.4167, 0.9333, 0.4167, 0.9333, 0.3333, 0.8667, 0.3333, 0.8667, 0.5, 0.9333, 0.5, 0.9333, 0.4167, 0.8667, 0.4167, 0.8667, 0.5833, 0.9333, 0.5833, 0.9333, 0.5, 0.8667, 0.5, 0.8667, 0.6667, 0.9333, 0.6667, 0.9333, 0.5833, 0.8667, 0.5833, 0.8667, 0.75, 0.9333, 0.75, 0.9333, 0.6667, 0.8667, 0.6667, 0.8667, 0.8333, 0.9333, 0.8333, 0.9333, 0.75, 0.8667, 0.75, 0.8667, 0.9167, 0.9333, 0.9167, 0.9333, 0.8333, 0.8667, 0.8333, 0.9333, 1.0, 1.0, 1.0, 1.0, 0.9167, 0.9333, 0.9167, 0.9333, 0.08333, 1.0, 0.08333, 1.0, 0.0, 0.9333, 0.0, 0.9333, 0.1667, 1.0, 0.1667, 1.0, 0.08333, 0.9333, 0.08333, 0.9333, 0.25, 1.0, 0.25, 1.0, 0.1667, 0.9333, 0.1667, 0.9333, 0.3333, 1.0, 0.3333, 1.0, 0.25, 0.9333, 0.25, 0.9333, 0.4167, 1.0, 0.4167, 1.0, 0.3333, 0.9333, 0.3333, 0.9333, 0.5, 1.0, 0.5, 1.0, 0.4167, 0.9333, 0.4167, 0.9333, 0.5833, 1.0, 0.5833, 1.0, 0.5, 0.9333, 0.5, 0.9333, 0.6667, 1.0, 0.6667, 1.0, 0.5833, 0.9333, 0.5833, 0.9333, 0.75, 1.0, 0.75, 1.0, 0.6667, 0.9333, 0.6667, 0.9333, 0.8333, 1.0, 0.8333, 1.0, 0.75, 0.9333, 0.75, 0.9333, 0.9167, 1.0, 0.9167, 1.0, 0.8333, 0.9333, 0.8333])
me_rag.use_remesh_fix_poles = True
me_rag.use_remesh_preserve_attributes = False
me_rag.use_mirror_vertex_groups = False
me_rag.update()
me_mesh = bpy.data.meshes.new('Mesh')
me_mesh.from_pydata([(0.005609, 0.03996, 0.05726), (-0.007432, 0.0387, 0.06401), (-0.02021, 0.03852, 0.06743), (-0.0296, 0.04095, 0.06216), (-0.02943, 0.0444, 0.05166), (-0.0198, 0.04659, 0.04286), (-0.007089, 0.04805, 0.03556), (0.005952, 0.04931, 0.02881), (0.01873, 0.04949, 0.02539), (0.02812, 0.04706, 0.03066), (0.02795, 0.04361, 0.04116), (0.01832, 0.04142, 0.04996), (-0.004819, 0.2179, 6.293e-10), (-0.004695, 0.2179, 0.005375), (-0.003501, 0.2179, 0.01005), (1.077e-09, 0.2179, 0.01205), (0.003501, 0.2179, 0.01005), (0.004695, 0.2179, 0.005375), (0.004819, 0.2179, -1.905e-08), (0.004695, 0.2179, -0.005375), (0.003501, 0.2179, -0.01005), (-1.077e-09, 0.2179, -0.01205), (-0.003501, 0.2179, -0.01005), (-0.004695, 0.2179, -0.005375), (-0.004819, 0.2179, 6.293e-10), (-0.004695, 0.2179, 0.005375), (-0.003501, 0.2179, 0.01005), (1.077e-09, 0.2179, 0.01205), (0.003501, 0.2179, 0.01005), (0.004695, 0.2179, 0.005375), (0.004819, 0.2179, -1.905e-08), (0.004695, 0.2179, -0.005375), (0.003501, 0.2179, -0.01005), (-1.077e-09, 0.2179, -0.01205), (-0.003501, 0.2179, -0.01005), (-0.004695, 0.2179, -0.005375), (-0.0001701, 0.2436, 0.002659), (-0.000571, 0.2418, 0.00784), (5.449e-06, 0.2397, 0.01224), (0.002797, 0.2372, 0.01384), (0.005964, 0.2359, 0.01158), (0.007421, 0.2367, 0.006956), (0.008032, 0.2383, 0.001752), (0.008433, 0.24, -0.003429), (0.007856, 0.2421, -0.007832), (0.005065, 0.2446, -0.009433), (0.001898, 0.246, -0.007173), (0.0004411, 0.2452, -0.002545), (0.0124, 0.2501, 0.009761), (0.009859, 0.2473, 0.01384), (0.007856, 0.2438, 0.01687), (0.007563, 0.2397, 0.01674), (0.009174, 0.2375, 0.01354), (0.01163, 0.2388, 0.009367), (0.01421, 0.2414, 0.005168), (0.01675, 0.2442, 0.001087), (0.01875, 0.2477, -0.001945), (0.01905, 0.2519, -0.001816), (0.01743, 0.254, 0.001391), (0.01498, 0.2527, 0.005562), (0.02601, 0.2406, 0.01745), (0.02184, 0.2385, 0.02071), (0.01786, 0.236, 0.02271), (0.01522, 0.233, 0.02127), (0.01565, 0.2315, 0.01733), (0.01888, 0.2324, 0.01349), (0.02297, 0.2343, 0.01003), (0.02715, 0.2363, 0.00677), (0.03112, 0.2388, 0.004769), (0.03376, 0.2418, 0.006215), (0.03333, 0.2434, 0.01016), (0.03011, 0.2424, 0.014), (0.03626, 0.2226, 0.02325), (0.03146, 0.2215, 0.02626), (0.02674, 0.2201, 0.02792), (0.02325, 0.2184, 0.026), (0.02327, 0.2175, 0.02175), (0.0268, 0.2181, 0.01798), (0.03148, 0.2191, 0.01475), (0.03628, 0.2203, 0.01174), (0.04099, 0.2216, 0.01008), (0.04449, 0.2233, 0.012), (0.04446, 0.2242, 0.01625), (0.04093, 0.2237, 0.02002), (0.0405, 0.2017, 0.02569), (0.0354, 0.2014, 0.02863), (0.03036, 0.2011, 0.03017), (0.02654, 0.2005, 0.02804), (0.02644, 0.2002, 0.02365), (0.03014, 0.2002, 0.01988), (0.0351, 0.2004, 0.01672), (0.04019, 0.2007, 0.01378), (0.04523, 0.201, 0.01224), (0.04906, 0.2015, 0.01437), (0.04915, 0.2019, 0.01876), (0.04545, 0.2019, 0.02253), (0.04032, 0.1855, 0.02647), (0.03526, 0.1861, 0.02928), (0.03026, 0.1865, 0.03073), (0.02646, 0.1864, 0.02858), (0.02637, 0.1859, 0.02424), (0.03005, 0.1853, 0.02059), (0.03497, 0.1846, 0.01754), (0.04003, 0.184, 0.01472), (0.04503, 0.1836, 0.01328), (0.04883, 0.1836, 0.01543), (0.04892, 0.1842, 0.01976), (0.04524, 0.1848, 0.02342), (0.03931, 0.1752, 0.02847), (0.03445, 0.1769, 0.03104), (0.02961, 0.1783, 0.03229), (0.02588, 0.1784, 0.03011), (0.02572, 0.1773, 0.02594), (0.02923, 0.1756, 0.02253), (0.03395, 0.1739, 0.01974), (0.03882, 0.1721, 0.01717), (0.04365, 0.1708, 0.01592), (0.04738, 0.1706, 0.0181), (0.04754, 0.1717, 0.02227), (0.04404, 0.1734, 0.02568), (0.0365, 0.1667, 0.03146), (0.03204, 0.1695, 0.03366), (0.02758, 0.1719, 0.03457), (0.02406, 0.1726, 0.03224), (0.02382, 0.1712, 0.0282), (0.027, 0.1687, 0.02511), (0.03133, 0.1658, 0.02269), (0.03579, 0.163, 0.0205), (0.04026, 0.1607, 0.01958), (0.04377, 0.16, 0.02191), (0.04402, 0.1614, 0.02595), (0.04083, 0.1639, 0.02905), (0.03098, 0.1571, 0.03498), (0.0268, 0.1603, 0.037), (0.02263, 0.1631, 0.03775), (0.01941, 0.1643, 0.03528), (0.01925, 0.1631, 0.03122), (0.02227, 0.1603, 0.02824), (0.02634, 0.1571, 0.02599), (0.03053, 0.1539, 0.02397), (0.0347, 0.1512, 0.02322), (0.03792, 0.15, 0.02569), (0.03807, 0.1511, 0.02975), (0.03505, 0.1539, 0.03273), (0.0223, 0.1438, 0.03836), (0.0181, 0.1469, 0.04039), (0.01393, 0.1496, 0.04115), (0.01075, 0.1507, 0.0387), (0.01064, 0.1496, 0.03466), (0.01368, 0.147, 0.03169), (0.01777, 0.1439, 0.02943), (0.02196, 0.1408, 0.0274), (0.02613, 0.1381, 0.02665), (0.02931, 0.137, 0.02909), (0.02942, 0.1381, 0.03313), (0.02638, 0.1407, 0.0361), (0.01483, 0.1286, 0.04463), (0.008991, 0.1322, 0.04749), (0.003153, 0.1351, 0.0487), (-0.001435, 0.136, 0.04568), (-0.001748, 0.1342, 0.04043), (0.002419, 0.1309, 0.0364), (0.008084, 0.1273, 0.03324), (0.01392, 0.1238, 0.03038), (0.01976, 0.1208, 0.02918), (0.02435, 0.1199, 0.03219), (0.02466, 0.1217, 0.03745), (0.02049, 0.125, 0.04148), (0.0106, 0.1132, 0.05249), (0.002929, 0.1165, 0.05648), (-0.004732, 0.1191, 0.05839), (-0.01073, 0.1193, 0.05493), (-0.01112, 0.1171, 0.04838), (-0.005639, 0.1139, 0.04305), (0.001802, 0.1105, 0.03871), (0.009469, 0.1072, 0.03472), (0.01713, 0.1047, 0.03281), (0.02313, 0.1044, 0.03627), (0.02352, 0.1067, 0.04282), (0.01804, 0.1099, 0.04815), (0.008268, 0.09459, 0.05946), (-0.001251, 0.09671, 0.06471), (-0.01069, 0.09838, 0.06736), (-0.01789, 0.09858, 0.06324), (-0.01812, 0.09718, 0.05506), (-0.01122, 0.09511, 0.04821), (-0.001967, 0.09295, 0.04252), (0.007553, 0.09082, 0.03728), (0.01699, 0.08916, 0.03462), (0.02419, 0.08896, 0.03874), (0.02442, 0.09035, 0.04692), (0.01753, 0.09242, 0.05378), (0.006946, 0.07055, 0.0622), (-0.004357, 0.07098, 0.06841), (-0.01548, 0.07162, 0.07157), (-0.0238, 0.07265, 0.06673), (-0.02382, 0.07338, 0.05708), (-0.01554, 0.07333, 0.04898), (-0.004534, 0.07297, 0.04226), (0.00677, 0.07254, 0.03604), (0.0179, 0.0719, 0.03288), (0.02621, 0.07087, 0.03772), (0.02624, 0.07014, 0.04737), (0.01796, 0.07019, 0.05547), (0.005609, 0.03996, 0.05726), (-0.007432, 0.0387, 0.06401), (-0.02021, 0.03852, 0.06743), (-0.0296, 0.04095, 0.06216), (-0.02943, 0.0444, 0.05166), (-0.0198, 0.04659, 0.04286), (-0.007089, 0.04805, 0.03556), (0.005952, 0.04931, 0.02881), (0.01873, 0.04949, 0.02539), (0.02812, 0.04706, 0.03066), (0.02795, 0.04361, 0.04116), (0.01832, 0.04142, 0.04996), (6.599e-18, 0.003302, -0.03302), (-2.034e-17, 0.1246, -0.03302), (0.01651, 0.003302, -0.0286), (0.01651, 0.1246, -0.0286), (0.0286, 0.003302, -0.01651), (0.0286, 0.1246, -0.01651), (0.03302, 0.003302, 1.249e-09), (0.03302, 0.1246, -1.055e-09), (0.0286, 0.003302, 0.01651), (0.0286, 0.1246, 0.01651), (0.01651, 0.003302, 0.0286), (0.01651, 0.1246, 0.0286), (4.986e-09, 0.003302, 0.03302), (4.986e-09, 0.1246, 0.03302), (-0.01651, 0.003302, 0.0286), (-0.01651, 0.1246, 0.0286), (-0.0286, 0.003302, 0.01651), (-0.0286, 0.1246, 0.01651), (-0.03302, 0.003302, 1.509e-08), (-0.03302, 0.1246, 8.786e-09), (-0.0286, 0.003302, -0.01651), (-0.0286, 0.1246, -0.01651), (-0.01651, 0.003302, -0.0286), (-0.01651, 0.1246, -0.0286), (0.01372, 0.1345, -0.02376), (-2.244e-09, 0.1345, -0.02744), (0.02376, 0.1345, -0.01372), (0.02744, 0.1345, -1.921e-09), (0.02376, 0.1345, 0.01372), (0.01372, 0.1345, 0.02376), (1.899e-09, 0.1345, 0.02744), (-0.01372, 0.1345, 0.02376), (-0.02376, 0.1345, 0.01372), (-0.02744, 0.1345, 7.92e-09), (-0.02376, 0.1345, -0.01372), (-0.01372, 0.1345, -0.02376), (0.01034, 0.1412, -0.0179), (-2.991e-09, 0.1412, -0.02067), (0.0179, 0.1412, -0.01034), (0.02067, 0.1412, -2.499e-09), (0.0179, 0.1412, 0.01034), (0.01034, 0.1412, 0.0179), (1.3e-10, 0.1412, 0.02067), (-0.01034, 0.1412, 0.0179), (-0.0179, 0.1412, 0.01034), (-0.02067, 0.1412, 7.343e-09), (-0.0179, 0.1412, -0.01034), (-0.01034, 0.1412, -0.0179), (0.008142, 0.2124, -0.0141), (-3.367e-08, 0.2124, -0.01628), (0.0141, 0.2124, -0.008142), (0.01628, 0.2124, 1.11e-09), (0.0141, 0.2124, 0.008142), (0.008142, 0.2124, 0.0141), (-3.121e-08, 0.2124, 0.01628), (-0.008142, 0.2124, 0.0141), (-0.0141, 0.2124, 0.008142), (-0.01628, 0.2124, 1.11e-09), (-0.0141, 0.2124, -0.008142), (-0.008142, 0.2124, -0.0141), (0.009668, 0.2124, -0.01675), (-3.373e-08, 0.2124, -0.01934), (0.01675, 0.2124, -0.009668), (0.01934, 0.2124, 1.11e-09), (0.01675, 0.2124, 0.009668), (0.009668, 0.2124, 0.01675), (-3.081e-08, 0.2124, 0.01934), (-0.009668, 0.2124, 0.01675), (-0.01675, 0.2124, 0.009668), (-0.01934, 0.2124, 1.11e-09), (-0.01675, 0.2124, -0.009668), (-0.009669, 0.2124, -0.01675), (0.009668, 0.219, -0.01675), (-3.526e-08, 0.219, -0.01934), (0.01675, 0.219, -0.009668), (0.01934, 0.219, 5.33e-10), (0.01675, 0.219, 0.009668), (0.009668, 0.219, 0.01675), (-3.234e-08, 0.219, 0.01934), (-0.009668, 0.219, 0.01675), (-0.01675, 0.219, 0.009668), (-0.01934, 0.219, 5.33e-10), (-0.01675, 0.219, -0.009668), (-0.009669, 0.219, -0.01675), (-6.199e-11, -2.497e-09, -0.02857), (0.01428, -2.163e-09, -0.02474), (0.02474, -1.249e-09, -0.01428), (0.02857, -4.921e-10, 1.868e-09), (0.02474, 1.856e-11, 0.01428), (0.01428, -2.975e-10, 0.02474), (4.252e-09, 3.712e-11, 0.02857), (-0.01428, -2.975e-10, 0.02474), (-0.02474, 1.856e-11, 0.01428), (-0.02857, -4.921e-10, 1.39e-08), (-0.02474, -1.249e-09, -0.01428), (-0.01428, -2.163e-09, -0.02474), (-7.194e-18, 0.06542, -0.03302), (-1.523e-17, 0.1016, -0.03302), (0.01651, 0.1016, -0.0286), (0.01651, 0.06542, -0.0286), (0.0286, 0.1016, -0.01651), (0.0286, 0.06542, -0.01651), (0.03302, 0.1016, 9.599e-10), (0.03302, 0.06542, -7.988e-10), (0.0286, 0.1016, 0.01651), (0.0286, 0.06542, 0.01651), (0.01651, 0.1016, 0.0286), (0.01651, 0.06542, 0.0286), (4.986e-09, 0.1016, 0.03302), (4.986e-09, 0.06542, 0.03302), (-0.01651, 0.1016, 0.0286), (-0.01651, 0.06542, 0.0286), (-0.0286, 0.1016, 0.01651), (-0.0286, 0.06542, 0.01651), (-0.03302, 0.1016, 1.08e-08), (-0.03302, 0.06542, 1.396e-08), (-0.0286, 0.1016, -0.01651), (-0.0286, 0.06542, -0.01651), (-0.01651, 0.1016, -0.0286), (-0.01651, 0.06542, -0.0286)], [], [(3, 1, 2), (3, 0, 1), (3, 11, 0), (4, 11, 3), (4, 10, 11), (4, 9, 10), (5, 9, 4), (6, 9, 5), (6, 8, 9), (7, 8, 6), (15, 17, 16), (15, 18, 17), (14, 18, 15), (14, 19, 18), (13, 19, 14), (13, 20, 19), (12, 20, 13), (12, 21, 20), (23, 21, 12), (23, 22, 21), (24, 36, 47, 35), (25, 37, 36, 24), (26, 38, 37, 25), (27, 39, 38, 26), (28, 40, 39, 27), (29, 41, 40, 28), (30, 42, 41, 29), (31, 43, 42, 30), (32, 44, 43, 31), (33, 45, 44, 32), (34, 46, 45, 33), (35, 47, 46, 34), (36, 48, 59, 47), (37, 49, 48, 36), (38, 50, 49, 37), (39, 51, 50, 38), (40, 52, 51, 39), (41, 53, 52, 40), (42, 54, 53, 41), (43, 55, 54, 42), (44, 56, 55, 43), (45, 57, 56, 44), (46, 58, 57, 45), (47, 59, 58, 46), (48, 60, 71, 59), (49, 61, 60, 48), (50, 62, 61, 49), (51, 63, 62, 50), (52, 64, 63, 51), (53, 65, 64, 52), (54, 66, 65, 53), (55, 67, 66, 54), (56, 68, 67, 55), (57, 69, 68, 56), (58, 70, 69, 57), (59, 71, 70, 58), (60, 72, 83, 71), (61, 73, 72, 60), (62, 74, 73, 61), (63, 75, 74, 62), (64, 76, 75, 63), (65, 77, 76, 64), (66, 78, 77, 65), (67, 79, 78, 66), (68, 80, 79, 67), (69, 81, 80, 68), (70, 82, 81, 69), (71, 83, 82, 70), (72, 84, 95, 83), (73, 85, 84, 72), (74, 86, 85, 73), (75, 87, 86, 74), (76, 88, 87, 75), (77, 89, 88, 76), (78, 90, 89, 77), (79, 91, 90, 78), (80, 92, 91, 79), (81, 93, 92, 80), (82, 94, 93, 81), (83, 95, 94, 82), (84, 96, 107, 95), (85, 97, 96, 84), (86, 98, 97, 85), (87, 99, 98, 86), (88, 100, 99, 87), (89, 101, 100, 88), (90, 102, 101, 89), (91, 103, 102, 90), (92, 104, 103, 91), (93, 105, 104, 92), (94, 106, 105, 93), (95, 107, 106, 94), (96, 108, 119, 107), (97, 109, 108, 96), (98, 110, 109, 97), (99, 111, 110, 98), (100, 112, 111, 99), (101, 113, 112, 100), (102, 114, 113, 101), (103, 115, 114, 102), (104, 116, 115, 103), (105, 117, 116, 104), (106, 118, 117, 105), (107, 119, 118, 106), (108, 120, 131, 119), (109, 121, 120, 108), (110, 122, 121, 109), (111, 123, 122, 110), (112, 124, 123, 111), (113, 125, 124, 112), (114, 126, 125, 113), (115, 127, 126, 114), (116, 128, 127, 115), (117, 129, 128, 116), (118, 130, 129, 117), (119, 131, 130, 118), (120, 132, 143, 131), (121, 133, 132, 120), (122, 134, 133, 121), (123, 135, 134, 122), (124, 136, 135, 123), (125, 137, 136, 124), (126, 138, 137, 125), (127, 139, 138, 126), (128, 140, 139, 127), (129, 141, 140, 128), (130, 142, 141, 129), (131, 143, 142, 130), (132, 144, 155, 143), (133, 145, 144, 132), (134, 146, 145, 133), (135, 147, 146, 134), (136, 148, 147, 135), (137, 149, 148, 136), (138, 150, 149, 137), (139, 151, 150, 138), (140, 152, 151, 139), (141, 153, 152, 140), (142, 154, 153, 141), (143, 155, 154, 142), (144, 156, 167, 155), (145, 157, 156, 144), (146, 158, 157, 145), (147, 159, 158, 146), (148, 160, 159, 147), (149, 161, 160, 148), (150, 162, 161, 149), (151, 163, 162, 150), (152, 164, 163, 151), (153, 165, 164, 152), (154, 166, 165, 153), (155, 167, 166, 154), (156, 168, 179, 167), (157, 169, 168, 156), (158, 170, 169, 157), (159, 171, 170, 158), (160, 172, 171, 159), (161, 173, 172, 160), (162, 174, 173, 161), (163, 175, 174, 162), (164, 176, 175, 163), (165, 177, 176, 164), (166, 178, 177, 165), (167, 179, 178, 166), (168, 180, 191, 179), (169, 181, 180, 168), (170, 182, 181, 169), (171, 183, 182, 170), (172, 184, 183, 171), (173, 185, 184, 172), (174, 186, 185, 173), (175, 187, 186, 174), (176, 188, 187, 175), (177, 189, 188, 176), (178, 190, 189, 177), (179, 191, 190, 178), (180, 192, 203, 191), (181, 193, 192, 180), (182, 194, 193, 181), (183, 195, 194, 182), (184, 196, 195, 183), (185, 197, 196, 184), (186, 198, 197, 185), (187, 199, 198, 186), (188, 200, 199, 187), (189, 201, 200, 188), (190, 202, 201, 189), (191, 203, 202, 190), (192, 204, 215, 203), (193, 205, 204, 192), (194, 206, 205, 193), (195, 207, 206, 194), (196, 208, 207, 195), (197, 209, 208, 196), (198, 210, 209, 197), (199, 211, 210, 198), (200, 212, 211, 199), (201, 213, 212, 200), (202, 214, 213, 201), (203, 215, 214, 202), (313, 217, 219, 314), (314, 219, 221, 316), (316, 221, 223, 318), (318, 223, 225, 320), (320, 225, 227, 322), (322, 227, 229, 324), (324, 229, 231, 326), (326, 231, 233, 328), (328, 233, 235, 330), (330, 235, 237, 332), (235, 233, 248, 249), (332, 237, 239, 334), (334, 239, 217, 313), (222, 224, 304, 303), (240, 241, 253, 252), (233, 231, 247, 248), (231, 229, 246, 247), (229, 227, 245, 246), (227, 225, 244, 245), (225, 223, 243, 244), (217, 239, 251, 241), (219, 217, 241, 240), (223, 221, 242, 243), (239, 237, 250, 251), (221, 219, 240, 242), (237, 235, 249, 250), (263, 262, 274, 275), (248, 247, 259, 260), (245, 244, 256, 257), (241, 251, 263, 253), (242, 240, 252, 254), (249, 248, 260, 261), (246, 245, 257, 258), (243, 242, 254, 255), (250, 249, 261, 262), (247, 246, 258, 259), (244, 243, 255, 256), (251, 250, 262, 263), (268, 267, 279, 280), (252, 253, 265, 264), (260, 259, 271, 272), (257, 256, 268, 269), (253, 263, 275, 265), (254, 252, 264, 266), (261, 260, 272, 273), (258, 257, 269, 270), (255, 254, 266, 267), (262, 261, 273, 274), (259, 258, 270, 271), (256, 255, 267, 268), (281, 280, 292, 293), (275, 274, 286, 287), (264, 265, 277, 276), (272, 271, 283, 284), (269, 268, 280, 281), (265, 275, 287, 277), (266, 264, 276, 278), (273, 272, 284, 285), (270, 269, 281, 282), (267, 266, 278, 279), (274, 273, 285, 286), (271, 270, 282, 283), (288, 289, 299, 298, 297, 296, 295, 294, 293, 292, 291, 290), (277, 287, 299, 289), (278, 276, 288, 290), (285, 284, 296, 297), (282, 281, 293, 294), (279, 278, 290, 291), (286, 285, 297, 298), (283, 282, 294, 295), (280, 279, 291, 292), (287, 286, 298, 299), (276, 277, 289, 288), (284, 283, 295, 296), (300, 301, 302, 303, 304, 305, 306, 307, 308, 309, 310, 311), (238, 216, 300, 311), (216, 218, 301, 300), (220, 222, 303, 302), (236, 238, 311, 310), (218, 220, 302, 301), (234, 236, 310, 309), (232, 234, 309, 308), (230, 232, 308, 307), (228, 230, 307, 306), (226, 228, 306, 305), (224, 226, 305, 304), (238, 335, 312, 216), (335, 334, 313, 312), (236, 333, 335, 238), (333, 332, 334, 335), (234, 331, 333, 236), (331, 330, 332, 333), (232, 329, 331, 234), (329, 328, 330, 331), (230, 327, 329, 232), (327, 326, 328, 329), (228, 325, 327, 230), (325, 324, 326, 327), (226, 323, 325, 228), (323, 322, 324, 325), (224, 321, 323, 226), (321, 320, 322, 323), (222, 319, 321, 224), (319, 318, 320, 321), (220, 317, 319, 222), (317, 316, 318, 319), (218, 315, 317, 220), (315, 314, 316, 317), (216, 312, 315, 218), (312, 313, 314, 315)])
me_mesh.polygons.foreach_set('material_index', [0, 0, 0, 0, 0, 0, 0, 0, 0, 0, 0, 0, 0, 0, 0, 0, 0, 0, 0, 0, 0, 0, 0, 0, 0, 0, 0, 0, 0, 0, 0, 0, 0, 0, 0, 0, 0, 0, 0, 0, 0, 0, 0, 0, 0, 0, 0, 0, 0, 0, 0, 0, 0, 0, 0, 0, 0, 0, 0, 0, 0, 0, 0, 0, 0, 0, 0, 0, 0, 0, 0, 0, 0, 0, 0, 0, 0, 0, 0, 0, 0, 0, 0, 0, 0, 0, 0, 0, 0, 0, 0, 0, 0, 0, 0, 0, 0, 0, 0, 0, 0, 0, 0, 0, 0, 0, 0, 0, 0, 0, 0, 0, 0, 0, 0, 0, 0, 0, 0, 0, 0, 0, 0, 0, 0, 0, 0, 0, 0, 0, 0, 0, 0, 0, 0, 0, 0, 0, 0, 0, 0, 0, 0, 0, 0, 0, 0, 0, 0, 0, 0, 0, 0, 0, 0, 0, 0, 0, 0, 0, 0, 0, 0, 0, 0, 0, 0, 0, 0, 0, 0, 0, 0, 0, 0, 0, 0, 0, 0, 0, 0, 0, 0, 0, 0, 0, 0, 0, 0, 0, 0, 0, 0, 0, 0, 0, 0, 0, 0, 0, 1, 1, 1, 1, 1, 1, 1, 1, 1, 1, 1, 1, 1, 1, 1, 1, 1, 1, 1, 1, 1, 1, 1, 1, 1, 1, 1, 1, 1, 1, 1, 1, 1, 1, 1, 1, 1, 1, 1, 1, 1, 1, 1, 1, 1, 1, 1, 1, 1, 1, 1, 1, 1, 1, 1, 1, 1, 1, 1, 1, 1, 1, 1, 1, 1, 1, 1, 1, 1, 1, 1, 1, 1, 1, 1, 1, 1, 1, 1, 1, 1, 1, 1, 1, 1, 1, 1, 0, 1, 0, 1, 0, 1, 0, 1, 0, 1, 0, 1, 0, 1, 0, 1, 0, 1, 0, 1, 0, 1, 0])
_uv = me_mesh.uv_layers.new(name='UVMap')
_uv.uv.foreach_set('vector', [0.2727, 0.0, 0.09091, 0.0, 0.1818, 0.0, 0.2727, 0.0, 0.0, 0.0, 0.09091, 0.0, 0.2727, 0.0, 1.0, 0.0, 0.0, 0.0, 0.3636, 0.0, 1.0, 0.0, 0.2727, 0.0, 0.3636, 0.0, 0.9091, 0.0, 1.0, 0.0, 0.3636, 0.0, 0.8182, 0.0, 0.9091, 0.0, 0.4545, 0.0, 0.8182, 0.0, 0.3636, 0.0, 0.5455, 0.0, 0.8182, 0.0, 0.4545, 0.0, 0.5455, 0.0, 0.7273, 0.0, 0.8182, 0.0, 0.6364, 0.0, 0.7273, 0.0, 0.5455, 0.0, 0.2727, 0.0, 0.4545, 0.0, 0.3636, 0.0, 0.2727, 0.0, 0.5455, 0.0, 0.4545, 0.0, 0.1818, 0.0, 0.5455, 0.0, 0.2727, 0.0, 0.1818, 0.0, 0.6364, 0.0, 0.5455, 0.0, 0.09091, 0.0, 0.6364, 0.0, 0.1818, 0.0, 0.09091, 0.0, 0.7273, 0.0, 0.6364, 0.0, 0.0, 0.0, 0.7273, 0.0, 0.09091, 0.0, 0.0, 0.0, 0.8182, 0.0, 0.7273, 0.0, 1.0, 0.0, 0.8182, 0.0, 0.0, 0.0, 1.0, 0.0, 0.9091, 0.0, 0.8182, 0.0, 0.0, 1.0, 0.06667, 1.0, 0.06667, 0.9167, 0.0, 0.9167, 0.0, 0.08333, 0.06667, 0.08333, 0.06667, 0.0, 0.0, 0.0, 0.0, 0.1667, 0.06667, 0.1667, 0.06667, 0.08333, 0.0, 0.08333, 0.0, 0.25, 0.06667, 0.25, 0.06667, 0.1667, 0.0, 0.1667, 0.0, 0.3333, 0.06667, 0.3333, 0.06667, 0.25, 0.0, 0.25, 0.0, 0.4167, 0.06667, 0.4167, 0.06667, 0.3333, 0.0, 0.3333, 0.0, 0.5, 0.06667, 0.5, 0.06667, 0.4167, 0.0, 0.4167, 0.0, 0.5833, 0.06667, 0.5833, 0.06667, 0.5, 0.0, 0.5, 0.0, 0.6667, 0.06667, 0.6667, 0.06667, 0.5833, 0.0, 0.5833, 0.0, 0.75, 0.06667, 0.75, 0.06667, 0.6667, 0.0, 0.6667, 0.0, 0.8333, 0.06667, 0.8333, 0.06667, 0.75, 0.0, 0.75, 0.0, 0.9167, 0.06667, 0.9167, 0.06667, 0.8333, 0.0, 0.8333, 0.06667, 1.0, 0.1333, 1.0, 0.1333, 0.9167, 0.06667, 0.9167, 0.06667, 0.08333, 0.1333, 0.08333, 0.1333, 0.0, 0.06667, 0.0, 0.06667, 0.1667, 0.1333, 0.1667, 0.1333, 0.08333, 0.06667, 0.08333, 0.06667, 0.25, 0.1333, 0.25, 0.1333, 0.1667, 0.06667, 0.1667, 0.06667, 0.3333, 0.1333, 0.3333, 0.1333, 0.25, 0.06667, 0.25, 0.06667, 0.4167, 0.1333, 0.4167, 0.1333, 0.3333, 0.06667, 0.3333, 0.06667, 0.5, 0.1333, 0.5, 0.1333, 0.4167, 0.06667, 0.4167, 0.06667, 0.5833, 0.1333, 0.5833, 0.1333, 0.5, 0.06667, 0.5, 0.06667, 0.6667, 0.1333, 0.6667, 0.1333, 0.5833, 0.06667, 0.5833, 0.06667, 0.75, 0.1333, 0.75, 0.1333, 0.6667, 0.06667, 0.6667, 0.06667, 0.8333, 0.1333, 0.8333, 0.1333, 0.75, 0.06667, 0.75, 0.06667, 0.9167, 0.1333, 0.9167, 0.1333, 0.8333, 0.06667, 0.8333, 0.1333, 1.0, 0.2, 1.0, 0.2, 0.9167, 0.1333, 0.9167, 0.1333, 0.08333, 0.2, 0.08333, 0.2, 0.0, 0.1333, 0.0, 0.1333, 0.1667, 0.2, 0.1667, 0.2, 0.08333, 0.1333, 0.08333, 0.1333, 0.25, 0.2, 0.25, 0.2, 0.1667, 0.1333, 0.1667, 0.1333, 0.3333, 0.2, 0.3333, 0.2, 0.25, 0.1333, 0.25, 0.1333, 0.4167, 0.2, 0.4167, 0.2, 0.3333, 0.1333, 0.3333, 0.1333, 0.5, 0.2, 0.5, 0.2, 0.4167, 0.1333, 0.4167, 0.1333, 0.5833, 0.2, 0.5833, 0.2, 0.5, 0.1333, 0.5, 0.1333, 0.6667, 0.2, 0.6667, 0.2, 0.5833, 0.1333, 0.5833, 0.1333, 0.75, 0.2, 0.75, 0.2, 0.6667, 0.1333, 0.6667, 0.1333, 0.8333, 0.2, 0.8333, 0.2, 0.75, 0.1333, 0.75, 0.1333, 0.9167, 0.2, 0.9167, 0.2, 0.8333, 0.1333, 0.8333, 0.2, 1.0, 0.2667, 1.0, 0.2667, 0.9167, 0.2, 0.9167, 0.2, 0.08333, 0.2667, 0.08333, 0.2667, 0.0, 0.2, 0.0, 0.2, 0.1667, 0.2667, 0.1667, 0.2667, 0.08333, 0.2, 0.08333, 0.2, 0.25, 0.2667, 0.25, 0.2667, 0.1667, 0.2, 0.1667, 0.2, 0.3333, 0.2667, 0.3333, 0.2667, 0.25, 0.2, 0.25, 0.2, 0.4167, 0.2667, 0.4167, 0.2667, 0.3333, 0.2, 0.3333, 0.2, 0.5, 0.2667, 0.5, 0.2667, 0.4167, 0.2, 0.4167, 0.2, 0.5833, 0.2667, 0.5833, 0.2667, 0.5, 0.2, 0.5, 0.2, 0.6667, 0.2667, 0.6667, 0.2667, 0.5833, 0.2, 0.5833, 0.2, 0.75, 0.2667, 0.75, 0.2667, 0.6667, 0.2, 0.6667, 0.2, 0.8333, 0.2667, 0.8333, 0.2667, 0.75, 0.2, 0.75, 0.2, 0.9167, 0.2667, 0.9167, 0.2667, 0.8333, 0.2, 0.8333, 0.2667, 1.0, 0.3333, 1.0, 0.3333, 0.9167, 0.2667, 0.9167, 0.2667, 0.08333, 0.3333, 0.08333, 0.3333, 0.0, 0.2667, 0.0, 0.2667, 0.1667, 0.3333, 0.1667, 0.3333, 0.08333, 0.2667, 0.08333, 0.2667, 0.25, 0.3333, 0.25, 0.3333, 0.1667, 0.2667, 0.1667, 0.2667, 0.3333, 0.3333, 0.3333, 0.3333, 0.25, 0.2667, 0.25, 0.2667, 0.4167, 0.3333, 0.4167, 0.3333, 0.3333, 0.2667, 0.3333, 0.2667, 0.5, 0.3333, 0.5, 0.3333, 0.4167, 0.2667, 0.4167, 0.2667, 0.5833, 0.3333, 0.5833, 0.3333, 0.5, 0.2667, 0.5, 0.2667, 0.6667, 0.3333, 0.6667, 0.3333, 0.5833, 0.2667, 0.5833, 0.2667, 0.75, 0.3333, 0.75, 0.3333, 0.6667, 0.2667, 0.6667, 0.2667, 0.8333, 0.3333, 0.8333, 0.3333, 0.75, 0.2667, 0.75, 0.2667, 0.9167, 0.3333, 0.9167, 0.3333, 0.8333, 0.2667, 0.8333, 0.3333, 1.0, 0.4, 1.0, 0.4, 0.9167, 0.3333, 0.9167, 0.3333, 0.08333, 0.4, 0.08333, 0.4, 0.0, 0.3333, 0.0, 0.3333, 0.1667, 0.4, 0.1667, 0.4, 0.08333, 0.3333, 0.08333, 0.3333, 0.25, 0.4, 0.25, 0.4, 0.1667, 0.3333, 0.1667, 0.3333, 0.3333, 0.4, 0.3333, 0.4, 0.25, 0.3333, 0.25, 0.3333, 0.4167, 0.4, 0.4167, 0.4, 0.3333, 0.3333, 0.3333, 0.3333, 0.5, 0.4, 0.5, 0.4, 0.4167, 0.3333, 0.4167, 0.3333, 0.5833, 0.4, 0.5833, 0.4, 0.5, 0.3333, 0.5, 0.3333, 0.6667, 0.4, 0.6667, 0.4, 0.5833, 0.3333, 0.5833, 0.3333, 0.75, 0.4, 0.75, 0.4, 0.6667, 0.3333, 0.6667, 0.3333, 0.8333, 0.4, 0.8333, 0.4, 0.75, 0.3333, 0.75, 0.3333, 0.9167, 0.4, 0.9167, 0.4, 0.8333, 0.3333, 0.8333, 0.4, 1.0, 0.4667, 1.0, 0.4667, 0.9167, 0.4, 0.9167, 0.4, 0.08333, 0.4667, 0.08333, 0.4667, 0.0, 0.4, 0.0, 0.4, 0.1667, 0.4667, 0.1667, 0.4667, 0.08333, 0.4, 0.08333, 0.4, 0.25, 0.4667, 0.25, 0.4667, 0.1667, 0.4, 0.1667, 0.4, 0.3333, 0.4667, 0.3333, 0.4667, 0.25, 0.4, 0.25, 0.4, 0.4167, 0.4667, 0.4167, 0.4667, 0.3333, 0.4, 0.3333, 0.4, 0.5, 0.4667, 0.5, 0.4667, 0.4167, 0.4, 0.4167, 0.4, 0.5833, 0.4667, 0.5833, 0.4667, 0.5, 0.4, 0.5, 0.4, 0.6667, 0.4667, 0.6667, 0.4667, 0.5833, 0.4, 0.5833, 0.4, 0.75, 0.4667, 0.75, 0.4667, 0.6667, 0.4, 0.6667, 0.4, 0.8333, 0.4667, 0.8333, 0.4667, 0.75, 0.4, 0.75, 0.4, 0.9167, 0.4667, 0.9167, 0.4667, 0.8333, 0.4, 0.8333, 0.4667, 1.0, 0.5333, 1.0, 0.5333, 0.9167, 0.4667, 0.9167, 0.4667, 0.08333, 0.5333, 0.08333, 0.5333, 0.0, 0.4667, 0.0, 0.4667, 0.1667, 0.5333, 0.1667, 0.5333, 0.08333, 0.4667, 0.08333, 0.4667, 0.25, 0.5333, 0.25, 0.5333, 0.1667, 0.4667, 0.1667, 0.4667, 0.3333, 0.5333, 0.3333, 0.5333, 0.25, 0.4667, 0.25, 0.4667, 0.4167, 0.5333, 0.4167, 0.5333, 0.3333, 0.4667, 0.3333, 0.4667, 0.5, 0.5333, 0.5, 0.5333, 0.4167, 0.4667, 0.4167, 0.4667, 0.5833, 0.5333, 0.5833, 0.5333, 0.5, 0.4667, 0.5, 0.4667, 0.6667, 0.5333, 0.6667, 0.5333, 0.5833, 0.4667, 0.5833, 0.4667, 0.75, 0.5333, 0.75, 0.5333, 0.6667, 0.4667, 0.6667, 0.4667, 0.8333, 0.5333, 0.8333, 0.5333, 0.75, 0.4667, 0.75, 0.4667, 0.9167, 0.5333, 0.9167, 0.5333, 0.8333, 0.4667, 0.8333, 0.5333, 1.0, 0.6, 1.0, 0.6, 0.9167, 0.5333, 0.9167, 0.5333, 0.08333, 0.6, 0.08333, 0.6, 0.0, 0.5333, 0.0, 0.5333, 0.1667, 0.6, 0.1667, 0.6, 0.08333, 0.5333, 0.08333, 0.5333, 0.25, 0.6, 0.25, 0.6, 0.1667, 0.5333, 0.1667, 0.5333, 0.3333, 0.6, 0.3333, 0.6, 0.25, 0.5333, 0.25, 0.5333, 0.4167, 0.6, 0.4167, 0.6, 0.3333, 0.5333, 0.3333, 0.5333, 0.5, 0.6, 0.5, 0.6, 0.4167, 0.5333, 0.4167, 0.5333, 0.5833, 0.6, 0.5833, 0.6, 0.5, 0.5333, 0.5, 0.5333, 0.6667, 0.6, 0.6667, 0.6, 0.5833, 0.5333, 0.5833, 0.5333, 0.75, 0.6, 0.75, 0.6, 0.6667, 0.5333, 0.6667, 0.5333, 0.8333, 0.6, 0.8333, 0.6, 0.75, 0.5333, 0.75, 0.5333, 0.9167, 0.6, 0.9167, 0.6, 0.8333, 0.5333, 0.8333, 0.6, 1.0, 0.6667, 1.0, 0.6667, 0.9167, 0.6, 0.9167, 0.6, 0.08333, 0.6667, 0.08333, 0.6667, 0.0, 0.6, 0.0, 0.6, 0.1667, 0.6667, 0.1667, 0.6667, 0.08333, 0.6, 0.08333, 0.6, 0.25, 0.6667, 0.25, 0.6667, 0.1667, 0.6, 0.1667, 0.6, 0.3333, 0.6667, 0.3333, 0.6667, 0.25, 0.6, 0.25, 0.6, 0.4167, 0.6667, 0.4167, 0.6667, 0.3333, 0.6, 0.3333, 0.6, 0.5, 0.6667, 0.5, 0.6667, 0.4167, 0.6, 0.4167, 0.6, 0.5833, 0.6667, 0.5833, 0.6667, 0.5, 0.6, 0.5, 0.6, 0.6667, 0.6667, 0.6667, 0.6667, 0.5833, 0.6, 0.5833, 0.6, 0.75, 0.6667, 0.75, 0.6667, 0.6667, 0.6, 0.6667, 0.6, 0.8333, 0.6667, 0.8333, 0.6667, 0.75, 0.6, 0.75, 0.6, 0.9167, 0.6667, 0.9167, 0.6667, 0.8333, 0.6, 0.8333, 0.6667, 1.0, 0.7333, 1.0, 0.7333, 0.9167, 0.6667, 0.9167, 0.6667, 0.08333, 0.7333, 0.08333, 0.7333, 0.0, 0.6667, 0.0, 0.6667, 0.1667, 0.7333, 0.1667, 0.7333, 0.08333, 0.6667, 0.08333, 0.6667, 0.25, 0.7333, 0.25, 0.7333, 0.1667, 0.6667, 0.1667, 0.6667, 0.3333, 0.7333, 0.3333, 0.7333, 0.25, 0.6667, 0.25, 0.6667, 0.4167, 0.7333, 0.4167, 0.7333, 0.3333, 0.6667, 0.3333, 0.6667, 0.5, 0.7333, 0.5, 0.7333, 0.4167, 0.6667, 0.4167, 0.6667, 0.5833, 0.7333, 0.5833, 0.7333, 0.5, 0.6667, 0.5, 0.6667, 0.6667, 0.7333, 0.6667, 0.7333, 0.5833, 0.6667, 0.5833, 0.6667, 0.75, 0.7333, 0.75, 0.7333, 0.6667, 0.6667, 0.6667, 0.6667, 0.8333, 0.7333, 0.8333, 0.7333, 0.75, 0.6667, 0.75, 0.6667, 0.9167, 0.7333, 0.9167, 0.7333, 0.8333, 0.6667, 0.8333, 0.7333, 1.0, 0.8, 1.0, 0.8, 0.9167, 0.7333, 0.9167, 0.7333, 0.08333, 0.8, 0.08333, 0.8, 0.0, 0.7333, 0.0, 0.7333, 0.1667, 0.8, 0.1667, 0.8, 0.08333, 0.7333, 0.08333, 0.7333, 0.25, 0.8, 0.25, 0.8, 0.1667, 0.7333, 0.1667, 0.7333, 0.3333, 0.8, 0.3333, 0.8, 0.25, 0.7333, 0.25, 0.7333, 0.4167, 0.8, 0.4167, 0.8, 0.3333, 0.7333, 0.3333, 0.7333, 0.5, 0.8, 0.5, 0.8, 0.4167, 0.7333, 0.4167, 0.7333, 0.5833, 0.8, 0.5833, 0.8, 0.5, 0.7333, 0.5, 0.7333, 0.6667, 0.8, 0.6667, 0.8, 0.5833, 0.7333, 0.5833, 0.7333, 0.75, 0.8, 0.75, 0.8, 0.6667, 0.7333, 0.6667, 0.7333, 0.8333, 0.8, 0.8333, 0.8, 0.75, 0.7333, 0.75, 0.7333, 0.9167, 0.8, 0.9167, 0.8, 0.8333, 0.7333, 0.8333, 0.8, 1.0, 0.8667, 1.0, 0.8667, 0.9167, 0.8, 0.9167, 0.8, 0.08333, 0.8667, 0.08333, 0.8667, 0.0, 0.8, 0.0, 0.8, 0.1667, 0.8667, 0.1667, 0.8667, 0.08333, 0.8, 0.08333, 0.8, 0.25, 0.8667, 0.25, 0.8667, 0.1667, 0.8, 0.1667, 0.8, 0.3333, 0.8667, 0.3333, 0.8667, 0.25, 0.8, 0.25, 0.8, 0.4167, 0.8667, 0.4167, 0.8667, 0.3333, 0.8, 0.3333, 0.8, 0.5, 0.8667, 0.5, 0.8667, 0.4167, 0.8, 0.4167, 0.8, 0.5833, 0.8667, 0.5833, 0.8667, 0.5, 0.8, 0.5, 0.8, 0.6667, 0.8667, 0.6667, 0.8667, 0.5833, 0.8, 0.5833, 0.8, 0.75, 0.8667, 0.75, 0.8667, 0.6667, 0.8, 0.6667, 0.8, 0.8333, 0.8667, 0.8333, 0.8667, 0.75, 0.8, 0.75, 0.8, 0.9167, 0.8667, 0.9167, 0.8667, 0.8333, 0.8, 0.8333, 0.8667, 1.0, 0.9333, 1.0, 0.9333, 0.9167, 0.8667, 0.9167, 0.8667, 0.08333, 0.9333, 0.08333, 0.9333, 0.0, 0.8667, 0.0, 0.8667, 0.1667, 0.9333, 0.1667, 0.9333, 0.08333, 0.8667, 0.08333, 0.8667, 0.25, 0.9333, 0.25, 0.9333, 0.1667, 0.8667, 0.1667, 0.8667, 0.3333, 0.9333, 0.3333, 0.9333, 0.25, 0.8667, 0.25, 0.8667, 0.4167, 0.9333, 0.4167, 0.9333, 0.3333, 0.8667, 0.3333, 0.8667, 0.5, 0.9333, 0.5, 0.9333, 0.4167, 0.8667, 0.4167, 0.8667, 0.5833, 0.9333, 0.5833, 0.9333, 0.5, 0.8667, 0.5, 0.8667, 0.6667, 0.9333, 0.6667, 0.9333, 0.5833, 0.8667, 0.5833, 0.8667, 0.75, 0.9333, 0.75, 0.9333, 0.6667, 0.8667, 0.6667, 0.8667, 0.8333, 0.9333, 0.8333, 0.9333, 0.75, 0.8667, 0.75, 0.8667, 0.9167, 0.9333, 0.9167, 0.9333, 0.8333, 0.8667, 0.8333, 0.9333, 1.0, 1.0, 1.0, 1.0, 0.9167, 0.9333, 0.9167, 0.9333, 0.08333, 1.0, 0.08333, 1.0, 0.0, 0.9333, 0.0, 0.9333, 0.1667, 1.0, 0.1667, 1.0, 0.08333, 0.9333, 0.08333, 0.9333, 0.25, 1.0, 0.25, 1.0, 0.1667, 0.9333, 0.1667, 0.9333, 0.3333, 1.0, 0.3333, 1.0, 0.25, 0.9333, 0.25, 0.9333, 0.4167, 1.0, 0.4167, 1.0, 0.3333, 0.9333, 0.3333, 0.9333, 0.5, 1.0, 0.5, 1.0, 0.4167, 0.9333, 0.4167, 0.9333, 0.5833, 1.0, 0.5833, 1.0, 0.5, 0.9333, 0.5, 0.9333, 0.6667, 1.0, 0.6667, 1.0, 0.5833, 0.9333, 0.5833, 0.9333, 0.75, 1.0, 0.75, 1.0, 0.6667, 0.9333, 0.6667, 0.9333, 0.8333, 1.0, 0.8333, 1.0, 0.75, 0.9333, 0.75, 0.9333, 0.9167, 1.0, 0.9167, 1.0, 0.8333, 0.9333, 0.8333, 1.0, 0.8333, 1.0, 1.0, 0.9167, 1.0, 0.9167, 0.8333, 0.9167, 0.8333, 0.9167, 1.0, 0.8333, 1.0, 0.8333, 0.8333, 0.8333, 0.8333, 0.8333, 1.0, 0.75, 1.0, 0.75, 0.8333, 0.75, 0.8333, 0.75, 1.0, 0.6667, 1.0, 0.6667, 0.8333, 0.6667, 0.8333, 0.6667, 1.0, 0.5833, 1.0, 0.5833, 0.8333, 0.5833, 0.8333, 0.5833, 1.0, 0.5, 1.0, 0.5, 0.8333, 0.5, 0.8333, 0.5, 1.0, 0.4167, 1.0, 0.4167, 0.8333, 0.4167, 0.8333, 0.4167, 1.0, 0.3333, 1.0, 0.3333, 0.8333, 0.3333, 0.8333, 0.3333, 1.0, 0.25, 1.0, 0.25, 0.8333, 0.25, 0.8333, 0.25, 1.0, 0.1667, 1.0, 0.1667, 0.8333, 0.25, 1.0, 0.3333, 1.0, 0.3333, 1.0, 0.25, 1.0, 0.1667, 0.8333, 0.1667, 1.0, 0.08333, 1.0, 0.08333, 0.8333, 0.08333, 0.8333, 0.08333, 1.0, 7.451e-08, 1.0, 7.451e-08, 0.8333, 0.75, 0.5, 0.6667, 0.5, 0.6667, 0.5, 0.75, 0.5, 0.9167, 1.0, 1.0, 1.0, 1.0, 1.0, 0.9167, 1.0, 0.3333, 1.0, 0.4167, 1.0, 0.4167, 1.0, 0.3333, 1.0, 0.4167, 1.0, 0.5, 1.0, 0.5, 1.0, 0.4167, 1.0, 0.5, 1.0, 0.5833, 1.0, 0.5833, 1.0, 0.5, 1.0, 0.5833, 1.0, 0.6667, 1.0, 0.6667, 1.0, 0.5833, 1.0, 0.6667, 1.0, 0.75, 1.0, 0.75, 1.0, 0.6667, 1.0, 7.451e-08, 1.0, 0.08333, 1.0, 0.08333, 1.0, 7.451e-08, 1.0, 0.9167, 1.0, 1.0, 1.0, 1.0, 1.0, 0.9167, 1.0, 0.75, 1.0, 0.8333, 1.0, 0.8333, 1.0, 0.75, 1.0, 0.08333, 1.0, 0.1667, 1.0, 0.1667, 1.0, 0.08333, 1.0, 0.8333, 1.0, 0.9167, 1.0, 0.9167, 1.0, 0.8333, 1.0, 0.1667, 1.0, 0.25, 1.0, 0.25, 1.0, 0.1667, 1.0, 0.08333, 1.0, 0.1667, 1.0, 0.1667, 1.0, 0.08333, 1.0, 0.3333, 1.0, 0.4167, 1.0, 0.4167, 1.0, 0.3333, 1.0, 0.5833, 1.0, 0.6667, 1.0, 0.6667, 1.0, 0.5833, 1.0, 7.451e-08, 1.0, 0.08333, 1.0, 0.08333, 1.0, 7.451e-08, 1.0, 0.8333, 1.0, 0.9167, 1.0, 0.9167, 1.0, 0.8333, 1.0, 0.25, 1.0, 0.3333, 1.0, 0.3333, 1.0, 0.25, 1.0, 0.5, 1.0, 0.5833, 1.0, 0.5833, 1.0, 0.5, 1.0, 0.75, 1.0, 0.8333, 1.0, 0.8333, 1.0, 0.75, 1.0, 0.1667, 1.0, 0.25, 1.0, 0.25, 1.0, 0.1667, 1.0, 0.4167, 1.0, 0.5, 1.0, 0.5, 1.0, 0.4167, 1.0, 0.6667, 1.0, 0.75, 1.0, 0.75, 1.0, 0.6667, 1.0, 0.08333, 1.0, 0.1667, 1.0, 0.1667, 1.0, 0.08333, 1.0, 0.6667, 1.0, 0.75, 1.0, 0.75, 1.0, 0.6667, 1.0, 0.9167, 1.0, 1.0, 1.0, 1.0, 1.0, 0.9167, 1.0, 0.3333, 1.0, 0.4167, 1.0, 0.4167, 1.0, 0.3333, 1.0, 0.5833, 1.0, 0.6667, 1.0, 0.6667, 1.0, 0.5833, 1.0, 7.451e-08, 1.0, 0.08333, 1.0, 0.08333, 1.0, 7.451e-08, 1.0, 0.8333, 1.0, 0.9167, 1.0, 0.9167, 1.0, 0.8333, 1.0, 0.25, 1.0, 0.3333, 1.0, 0.3333, 1.0, 0.25, 1.0, 0.5, 1.0, 0.5833, 1.0, 0.5833, 1.0, 0.5, 1.0, 0.75, 1.0, 0.8333, 1.0, 0.8333, 1.0, 0.75, 1.0, 0.1667, 1.0, 0.25, 1.0, 0.25, 1.0, 0.1667, 1.0, 0.4167, 1.0, 0.5, 1.0, 0.5, 1.0, 0.4167, 1.0, 0.6667, 1.0, 0.75, 1.0, 0.75, 1.0, 0.6667, 1.0, 0.5833, 1.0, 0.6667, 1.0, 0.6667, 1.0, 0.5833, 1.0, 0.08333, 1.0, 0.1667, 1.0, 0.1667, 1.0, 0.08333, 1.0, 0.9167, 1.0, 1.0, 1.0, 1.0, 1.0, 0.9167, 1.0, 0.3333, 1.0, 0.4167, 1.0, 0.4167, 1.0, 0.3333, 1.0, 0.5833, 1.0, 0.6667, 1.0, 0.6667, 1.0, 0.5833, 1.0, 7.451e-08, 1.0, 0.08333, 1.0, 0.08333, 1.0, 7.451e-08, 1.0, 0.8333, 1.0, 0.9167, 1.0, 0.9167, 1.0, 0.8333, 1.0, 0.25, 1.0, 0.3333, 1.0, 0.3333, 1.0, 0.25, 1.0, 0.5, 1.0, 0.5833, 1.0, 0.5833, 1.0, 0.5, 1.0, 0.75, 1.0, 0.8333, 1.0, 0.8333, 1.0, 0.75, 1.0, 0.1667, 1.0, 0.25, 1.0, 0.25, 1.0, 0.1667, 1.0, 0.4167, 1.0, 0.5, 1.0, 0.5, 1.0, 0.4167, 1.0, 0.37, 0.4578, 0.25, 0.49, 0.13, 0.4578, 0.04215, 0.37, 0.01, 0.25, 0.04215, 0.13, 0.13, 0.04215, 0.25, 0.01, 0.37, 0.04215, 0.4578, 0.13, 0.49, 0.25, 0.4578, 0.37, 7.451e-08, 1.0, 0.08333, 1.0, 0.08333, 1.0, 7.451e-08, 1.0, 0.8333, 1.0, 0.9167, 1.0, 0.9167, 1.0, 0.8333, 1.0, 0.25, 1.0, 0.3333, 1.0, 0.3333, 1.0, 0.25, 1.0, 0.5, 1.0, 0.5833, 1.0, 0.5833, 1.0, 0.5, 1.0, 0.75, 1.0, 0.8333, 1.0, 0.8333, 1.0, 0.75, 1.0, 0.1667, 1.0, 0.25, 1.0, 0.25, 1.0, 0.1667, 1.0, 0.4167, 1.0, 0.5, 1.0, 0.5, 1.0, 0.4167, 1.0, 0.6667, 1.0, 0.75, 1.0, 0.75, 1.0, 0.6667, 1.0, 0.08333, 1.0, 0.1667, 1.0, 0.1667, 1.0, 0.08333, 1.0, 0.9167, 1.0, 1.0, 1.0, 1.0, 1.0, 0.9167, 1.0, 0.3333, 1.0, 0.4167, 1.0, 0.4167, 1.0, 0.3333, 1.0, 0.75, 0.49, 0.87, 0.4578, 0.9578, 0.37, 0.99, 0.25, 0.9578, 0.13, 0.87, 0.04215, 0.75, 0.01, 0.63, 0.04215, 0.5422, 0.13, 0.51, 0.25, 0.5422, 0.37, 0.63, 0.4578, 0.08333, 0.5, 7.451e-08, 0.5, 7.451e-08, 0.5, 0.08333, 0.5, 1.0, 0.5, 0.9167, 0.5, 0.9167, 0.5, 1.0, 0.5, 0.8333, 0.5, 0.75, 0.5, 0.75, 0.5, 0.8333, 0.5, 0.1667, 0.5, 0.08333, 0.5, 0.08333, 0.5, 0.1667, 0.5, 0.9167, 0.5, 0.8333, 0.5, 0.8333, 0.5, 0.9167, 0.5, 0.25, 0.5, 0.1667, 0.5, 0.1667, 0.5, 0.25, 0.5, 0.3333, 0.5, 0.25, 0.5, 0.25, 0.5, 0.3333, 0.5, 0.4167, 0.5, 0.3333, 0.5, 0.3333, 0.5, 0.4167, 0.5, 0.5, 0.5, 0.4167, 0.5, 0.4167, 0.5, 0.5, 0.5, 0.5833, 0.5, 0.5, 0.5, 0.5, 0.5, 0.5833, 0.5, 0.6667, 0.5, 0.5833, 0.5, 0.5833, 0.5, 0.6667, 0.5, 0.08333, 0.5, 0.08333, 0.6667, 7.451e-08, 0.6667, 7.451e-08, 0.5, 0.08333, 0.6667, 0.08333, 0.8333, 7.451e-08, 0.8333, 7.451e-08, 0.6667, 0.1667, 0.5, 0.1667, 0.6667, 0.08333, 0.6667, 0.08333, 0.5, 0.1667, 0.6667, 0.1667, 0.8333, 0.08333, 0.8333, 0.08333, 0.6667, 0.25, 0.5, 0.25, 0.6667, 0.1667, 0.6667, 0.1667, 0.5, 0.25, 0.6667, 0.25, 0.8333, 0.1667, 0.8333, 0.1667, 0.6667, 0.3333, 0.5, 0.3333, 0.6667, 0.25, 0.6667, 0.25, 0.5, 0.3333, 0.6667, 0.3333, 0.8333, 0.25, 0.8333, 0.25, 0.6667, 0.4167, 0.5, 0.4167, 0.6667, 0.3333, 0.6667, 0.3333, 0.5, 0.4167, 0.6667, 0.4167, 0.8333, 0.3333, 0.8333, 0.3333, 0.6667, 0.5, 0.5, 0.5, 0.6667, 0.4167, 0.6667, 0.4167, 0.5, 0.5, 0.6667, 0.5, 0.8333, 0.4167, 0.8333, 0.4167, 0.6667, 0.5833, 0.5, 0.5833, 0.6667, 0.5, 0.6667, 0.5, 0.5, 0.5833, 0.6667, 0.5833, 0.8333, 0.5, 0.8333, 0.5, 0.6667, 0.6667, 0.5, 0.6667, 0.6667, 0.5833, 0.6667, 0.5833, 0.5, 0.6667, 0.6667, 0.6667, 0.8333, 0.5833, 0.8333, 0.5833, 0.6667, 0.75, 0.5, 0.75, 0.6667, 0.6667, 0.6667, 0.6667, 0.5, 0.75, 0.6667, 0.75, 0.8333, 0.6667, 0.8333, 0.6667, 0.6667, 0.8333, 0.5, 0.8333, 0.6667, 0.75, 0.6667, 0.75, 0.5, 0.8333, 0.6667, 0.8333, 0.8333, 0.75, 0.8333, 0.75, 0.6667, 0.9167, 0.5, 0.9167, 0.6667, 0.8333, 0.6667, 0.8333, 0.5, 0.9167, 0.6667, 0.9167, 0.8333, 0.8333, 0.8333, 0.8333, 0.6667, 1.0, 0.5, 1.0, 0.6667, 0.9167, 0.6667, 0.9167, 0.5, 1.0, 0.6667, 1.0, 0.8333, 0.9167, 0.8333, 0.9167, 0.6667])
me_mesh.materials.append(mat_paper)
me_mesh.materials.append(mat_greenglass)
me_mesh.use_remesh_fix_poles = True
me_mesh.use_remesh_preserve_attributes = False
me_mesh.use_mirror_vertex_groups = False
me_mesh.update()

# ---- curves / text
cu_beziercircle = bpy.data.curves.new('BezierCircle', 'CURVE')
cu_beziercircle.dimensions = '3D'
_sp = cu_beziercircle.splines.new('BEZIER'); _sp.bezier_points.add(3)
_sp.bezier_points.foreach_set('co', [-0.05, 0.0, 0.0, 0.0, 0.125, 0.0, 0.05, 0.0, 0.0, 0.0, -0.125, 0.0])
_sp.bezier_points.foreach_set('handle_left', [-0.05, -0.05256, 0.0, -0.05256, 0.125, 0.0, 0.05, 0.05256, 0.0, 0.05256, -0.125, 0.0])
_sp.bezier_points.foreach_set('handle_right', [-0.05, 0.05256, 0.0, 0.05256, 0.125, 0.0, 0.05, -0.05256, 0.0, -0.05256, -0.125, 0.0])
for _p, _l, _r in zip(_sp.bezier_points, ['AUTO', 'AUTO', 'AUTO', 'AUTO'], ['AUTO', 'AUTO', 'AUTO', 'AUTO']): _p.handle_left_type = _l; _p.handle_right_type = _r
_sp.order_u = 0
_sp.order_v = 0
_sp.resolution_u = 3
_sp.use_cyclic_u = True
cu_beziercircle.use_path = True
cu_beziercircle.use_path_clamp = True
cu_beziercircle.resolution_u = 3
cu_beziercircle.render_resolution_u = 3
cu_beziercircle.fill_mode = 'FULL'
cu_rag = bpy.data.curves.new('Rag', 'CURVE')
cu_rag.dimensions = '3D'
_sp = cu_rag.splines.new('BEZIER'); _sp.bezier_points.add(3)
_sp.bezier_points.foreach_set('co', [0.0, 0.0, 0.825, 0.1431, -0.08027, 0.761, 0.07582, -0.1283, 0.5445, -0.002802, -0.1757, 0.1666])
_sp.bezier_points.foreach_set('handle_left', [0.0, 0.0, 0.7125, 0.1431, -0.08027, 0.886, 0.1427, -0.1077, 0.6481, 0.01181, -0.2407, 0.3637])
_sp.bezier_points.foreach_set('handle_right', [0.0, 0.0, 1.038, 0.1431, -0.08027, 0.636, 0.008949, -0.1489, 0.4409, -0.009473, -0.146, 0.07656])
for _p, _l, _r in zip(_sp.bezier_points, ['ALIGNED', 'ALIGNED', 'ALIGNED', 'ALIGNED'], ['ALIGNED', 'ALIGNED', 'ALIGNED', 'ALIGNED']): _p.handle_left_type = _l; _p.handle_right_type = _r
_sp.bezier_points.foreach_set('radius', [0.3648, 0.3992, 0.3791, 1.0])
_sp.order_u = 0
_sp.order_v = 0
_sp.resolution_u = 5
_sp.use_smooth = False
cu_rag.use_path = True
cu_rag.use_path_clamp = True
cu_rag.bevel_mode = 'OBJECT'
cu_rag.bevel_resolution = 2
cu_rag.resolution_u = 5
cu_rag.render_resolution_u = 5
cu_rag.fill_mode = 'FULL'
cu_rag.use_fill_caps = True
arm_armature = bpy.data.armatures.new('Armature')  # bones are not reproduced

# ---- objects
ob_bottle = bpy.data.objects.new('Bottle', me_bottle)
ob_circle = bpy.data.objects.new('Circle', cu_beziercircle)
ob_rag = bpy.data.objects.new('Rag', me_rag)
ob_ragcurve = bpy.data.objects.new('RagCurve', cu_rag)
ob_armature = bpy.data.objects.new('Armature', arm_armature)
ob_mesh = bpy.data.objects.new('Mesh', me_mesh)

# ---- transforms, parenting, visibility, modifiers, constraints
ob_bottle.location = (0.0, 0.0, 0.0)
ob_bottle.lineart.crease_threshold = 0.0
_vg = ob_bottle.vertex_groups.new(name='Base')
ob_circle.location = (0.0, 0.0, 0.0)
ob_circle.lineart.crease_threshold = 0.0
ob_rag.location = (0.0, 0.0, 0.0)
ob_rag.lineart.crease_threshold = 0.0
_vg = ob_rag.vertex_groups.new(name='Base')
ob_ragcurve.parent = ob_bottle
ob_ragcurve.location = (0.0, 0.0, 0.0)
ob_ragcurve.lineart.crease_threshold = 0.0
ob_armature.location = (0.0, 0.0, 0.0)
ob_armature.rotation_euler = (1.571, 2.22e-16, 2.22e-16)
ob_armature.show_in_front = True
ob_armature.lineart.crease_threshold = 0.0
ob_mesh.location = (0.0, 0.0, 0.0)
ob_mesh.rotation_euler = (1.571, 2.22e-16, 2.22e-16)
ob_mesh.lineart.crease_threshold = 0.0
_vg = ob_mesh.vertex_groups.new(name='Base')
_vg.add([0, 1, 2, 3, 4, 5, 6, 7, 8, 9, 10, 11, 12, 13, 14, 15, 16, 17, 18, 19, 20, 21, 22, 23, 24, 25, 26, 27, 28, 29, 30, 31, 32, 33, 34, 35, 36, 37, 38, 39, 40, 41, 42, 43, 44, 45, 46, 47, 48, 49, 50, 51, 52, 53, 54, 55, 56, 57, 58, 59, 60, 61, 62, 63, 64, 65, 66, 67, 68, 69, 70, 71, 72, 73, 74, 75, 76, 77, 78, 79, 80, 81, 82, 83, 84, 85, 86, 87, 88, 89, 90, 91, 92, 93, 94, 95, 96, 97, 98, 99, 100, 101, 102, 103, 104, 105, 106, 107, 108, 109, 110, 111, 112, 113, 114, 115, 116, 117, 118, 119, 120, 121, 122, 123, 124, 125, 126, 127, 128, 129, 130, 131, 132, 133, 134, 135, 136, 137, 138, 139, 140, 141, 142, 143, 144, 145, 146, 147, 148, 149, 150, 151, 152, 153, 154, 155, 156, 157, 158, 159, 160, 161, 162, 163, 164, 165, 166, 167, 168, 169, 170, 171, 172, 173, 174, 175, 176, 177, 178, 179, 180, 181, 182, 183, 184, 185, 186, 187, 188, 189, 190, 191, 192, 193, 194, 195, 196, 197, 198, 199, 200, 201, 202, 203, 204, 205, 206, 207, 208, 209, 210, 211, 212, 213, 214, 215, 216, 217, 218, 219, 220, 221, 222, 223, 224, 225, 226, 227, 228, 229, 230, 231, 232, 233, 234, 235, 236, 237, 238, 239, 240, 241, 242, 243, 244, 245, 246, 247, 248, 249, 250, 251, 252, 253, 254, 255, 256, 257, 258, 259, 260, 261, 262, 263, 264, 265, 266, 267, 268, 269, 270, 271, 272, 273, 274, 275, 276, 277, 278, 279, 280, 281, 282, 283, 284, 285, 286, 287, 288, 289, 290, 291, 292, 293, 294, 295, 296, 297, 298, 299, 300, 301, 302, 303, 304, 305, 306, 307, 308, 309, 310, 311, 312, 313, 314, 315, 316, 317, 318, 319, 320, 321, 322, 323, 324, 325, 326, 327, 328, 329, 330, 331, 332, 333, 334, 335], 1.0, 'REPLACE')
_m = ob_mesh.modifiers.new('Armature', 'ARMATURE')
_m.object = ob_armature
cu_rag.bevel_object = ob_circle

# ---- collection membership
col_build.objects.link(ob_bottle)
col_build.objects.link(ob_circle)
col_build.objects.link(ob_rag)
col_build.objects.link(ob_ragcurve)
col_export.objects.link(ob_armature)
col_export.objects.link(ob_mesh)

# ---- scene / render settings (as saved in the file)
scene.frame_start = 1; scene.frame_end = 250; scene.frame_set(1)
scene.render.engine = 'CYCLES'
scene.render.resolution_percentage = 50
scene.render.dither_intensity = 0.0
scene.cycles.use_denoising = False
scene.cycles.samples = 128
scene.cycles.sampling_pattern = 'TABULATED_SOBOL'
scene.cycles.light_sampling_threshold = 0.0
scene.cycles.use_adaptive_sampling = False
scene.cycles.use_light_tree = False
scene.cycles.blur_glossy = 0.0
scene.cycles.sample_clamp_indirect = 0.0
scene.view_settings.view_transform = 'Standard'
bpy.context.view_layer.update()

# ---- added for rendering (the .blend has no active camera and no usable light): camera, sun
cam_auto = bpy.data.cameras.new('AutoCamera')
cam_auto.lens = 50.0
cam_auto.sensor_width = 36.0
cam_auto.clip_end = 1000.0
ob_auto_camera = bpy.data.objects.new('AutoCamera', cam_auto)
scene.collection.objects.link(ob_auto_camera)
ob_auto_camera.location = (3.52297, -4.2529, 2.91329)
ob_auto_camera.rotation_euler = (1.09748, -7.21219e-08, 0.694738)
scene.camera = ob_auto_camera
light_auto_sun = bpy.data.lights.new('AutoSun', 'SUN')
light_auto_sun.energy = 3.0
light_auto_sun.angle = 0.0523599
ob_auto_sun = bpy.data.objects.new('AutoSun', light_auto_sun)
scene.collection.objects.link(ob_auto_sun)
ob_auto_sun.rotation_euler = (0.872665, 0.174533, 0.523599)
bpy.context.view_layer.update()
